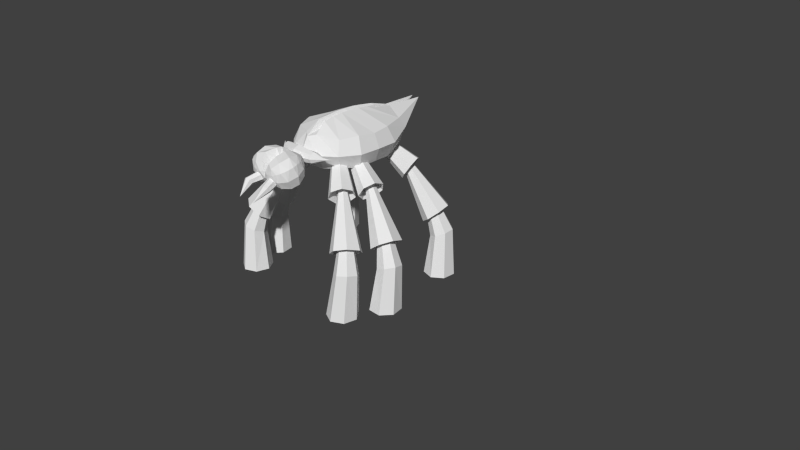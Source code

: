 # Source: rocketbug.blend  (saved by Blender 2.69.0; exported with 4.5.12 LTS)
import bpy
from mathutils import Matrix  # noqa: F401  (used for matrix-valued properties, if any)

bpy.ops.wm.read_factory_settings(use_empty=True)
scene = bpy.context.scene
scene.name = 'Scene'

# ---- collections
col_collection_1 = bpy.data.collections.new('Collection 1'); scene.collection.children.link(col_collection_1)

# ---- materials (node trees are filled in below, after node groups)
mat_material = bpy.data.materials.new('Material')
mat_material.alpha_threshold = 0.0
mat_material.use_transparent_shadow = False
mat_material.roughness = 0.5
mat_material.line_color = (0.0, 0.0, 0.0, 1.0)

# ---- material node trees

# ---- world
world_world = bpy.data.worlds.new('World'); scene.world = world_world
world_world.color = (0.05088, 0.05088, 0.05088)
world_world.use_sun_shadow = False
world_world.sun_shadow_jitter_overblur = 0.0
world_world.cycles.sampling_method = 'MANUAL'
world_world.cycles.sample_map_resolution = 256

# ---- cameras
cam_camera = bpy.data.cameras.new('Camera')
cam_camera.clip_end = 100.0
cam_camera.lens = 35.0
cam_camera.sensor_width = 32.0
cam_camera.sensor_height = 18.0
cam_camera.ortho_scale = 7.314
cam_camera.dof.focus_distance = 0.0
cam_camera.dof.aperture_fstop = 128.0

# ---- meshes
me_plane = bpy.data.meshes.new('Plane')
me_plane.from_pydata([(-0.7957, 0.4408, 7.093e-05), (-0.9588, 0.4728, 7.093e-05), (-1.086, 0.3652, 7.093e-05), (-1.08, 0.199, 7.093e-05), (-0.9473, 0.0994, 7.093e-05), (-0.7864, 0.1414, 7.093e-05), (-0.7189, 0.2933, 7.093e-05), (-0.8073, 0.4651, 0.5024), (-0.9253, 0.4867, 0.55), (-1.018, 0.4012, 0.5762), (-1.016, 0.273, 0.5613), (-0.9208, 0.1987, 0.5165), (-0.8037, 0.2342, 0.4755), (-0.7532, 0.3528, 0.4692), (-0.7026, 0.3691, 0.8848), (-0.7669, 0.3809, 0.9108), (-0.8177, 0.3342, 0.9251), (-0.8166, 0.2643, 0.917), (-0.7645, 0.2237, 0.8925), (-0.7006, 0.2431, 0.8702), (-0.673, 0.3078, 0.8667), (-0.7106, 0.4777, 0.7249), (-0.8395, 0.498, 0.8249), (-0.9486, 0.386, 0.8756), (-0.9557, 0.2259, 0.8388), (-0.8556, 0.1384, 0.7423), (-0.7235, 0.1893, 0.6586), (-0.659, 0.3403, 0.6509), (-0.4001, 0.2009, 1.397), (-0.4301, 0.2056, 1.421), (-0.4555, 0.1795, 1.432), (-0.4572, 0.1422, 1.424), (-0.4338, 0.1218, 1.401), (-0.4031, 0.1337, 1.382), (-0.3881, 0.1689, 1.38), (-0.4332, 0.3218, 1.27), (-0.5154, 0.324, 1.382), (-0.5975, 0.2232, 1.432), (-0.6178, 0.09528, 1.381), (-0.5609, 0.03663, 1.268), (-0.4697, 0.09139, 1.179), (-0.4129, 0.2183, 1.18), (-0.1848, 0.1482, 1.512), (-0.2313, 0.1472, 1.587), (-0.2807, 0.08262, 1.619), (-0.2959, 0.003143, 1.586), (-0.2654, -0.03139, 1.511), (-0.2122, 0.005018, 1.452), (-0.1763, 0.08495, 1.452), (-0.0001481, 0.1059, 1.959), (-0.0001485, 0.3965, 1.834), (-0.0001483, 0.4378, 1.761), (-0.0001483, 0.3489, 1.429), (-0.0001481, -0.3227, 1.366), (0.04863, -0.08791, 2.022), (0.3102, 0.1805, 1.877), (0.3582, 0.2434, 1.761), (0.3102, 0.1805, 1.555), (0.0468, -0.3413, 2.036), (0.4657, -0.3413, 1.865), (0.5377, -0.3413, 1.695), (0.4657, -0.3413, 1.526), (-0.0001483, -0.3413, 2.008), (0.04001, -0.5875, 2.022), (0.3532, -0.7678, 1.865), (0.4078, -0.8338, 1.695), (0.3532, -0.7678, 1.526), (-0.0001481, -0.6895, 1.926), (-0.0001481, -0.9445, 1.865), (-0.0001481, -1.038, 1.695), (-0.0001483, -0.9445, 1.526), (-0.04031, -0.5875, 2.022), (-0.3534, -0.7678, 1.865), (-0.4081, -0.8338, 1.695), (-0.3534, -0.7678, 1.526), (-0.04709, -0.3413, 2.036), (-0.466, -0.3413, 1.865), (-0.538, -0.3413, 1.695), (-0.466, -0.3413, 1.526), (-0.04893, -0.08791, 2.022), (-0.3105, 0.1805, 1.877), (-0.3585, 0.2434, 1.761), (-0.3105, 0.1805, 1.555), (0.03429, 0.2855, 1.941), (0.05255, 0.7581, 1.942), (0.04374, 0.05988, 2.004), (0.1633, 0.2855, 1.43), (0.4282, -0.1108, 1.878), (0.5138, -0.06887, 1.695), (0.04891, -0.2171, 2.036), (0.4282, -0.1108, 1.513), (0.04585, -0.4654, 2.036), (0.5391, -0.6075, 1.695), (0.4493, -0.5635, 1.504), (0.4493, -0.5635, 1.887), (0.186, -0.878, 1.502), (0.04969, -0.7237, 1.998), (0.2219, -0.9818, 1.695), (0.08482, -0.878, 1.888), (-0.04999, -0.7237, 1.998), (-0.08512, -0.878, 1.888), (-0.1863, -0.878, 1.502), (-0.2222, -0.9818, 1.695), (-0.04614, -0.4654, 2.036), (-0.4496, -0.5635, 1.887), (-0.4496, -0.5635, 1.504), (-0.5394, -0.6075, 1.695), (-0.4285, -0.1108, 1.878), (-0.5141, -0.06887, 1.695), (-0.0492, -0.2171, 2.036), (-0.4285, -0.1108, 1.513), (-0.05285, 0.7581, 1.942), (-0.1695, 0.2855, 1.43), (-0.03441, 0.2855, 1.943), (-0.04403, 0.05988, 2.004), (-0.2196, -1.495, 1.472), (-0.2611, -1.215, 1.561), (0.01491, -1.108, 1.692), (-0.09801, -1.577, 1.597), (-0.2195, -1.551, 1.648), (-0.2951, -1.481, 1.694), (-0.3099, -1.381, 1.726), (-0.261, -1.271, 1.737), (-0.158, -1.172, 1.725), (-0.004171, -1.565, 1.628), (-0.04885, -1.536, 1.725), (-0.08189, -1.464, 1.796), (-0.05749, -1.33, 1.818), (-0.05393, -1.258, 1.809), (-0.03582, -1.194, 1.771), (0.01491, -1.564, 1.547), (0.01501, -1.47, 1.607), (0.01505, -1.444, 1.658), (0.01507, -1.395, 1.697), (0.01507, -1.342, 1.748), (0.01505, -1.29, 1.775), (0.01643, -1.199, 1.75), (0.03342, -1.567, 1.63), (0.07185, -1.534, 1.726), (0.1108, -1.466, 1.796), (0.09574, -1.333, 1.818), (0.09701, -1.26, 1.808), (0.08254, -1.195, 1.77), (0.1142, -1.579, 1.596), (0.2381, -1.566, 1.643), (0.3191, -1.504, 1.687), (0.3411, -1.406, 1.718), (0.2999, -1.291, 1.73), (0.2035, -1.182, 1.722), (0.1141, -1.548, 1.498), (0.238, -1.51, 1.467), (0.3189, -1.434, 1.468), (0.341, -1.336, 1.499), (0.2998, -1.235, 1.555), (0.2035, -1.151, 1.624), (0.05302, -1.52, 1.475), (0.1279, -1.458, 1.425), (0.1817, -1.369, 1.415), (0.2037, -1.271, 1.446), (0.1897, -1.183, 1.513), (0.1424, -1.122, 1.601), (0.01483, -1.516, 1.475), (0.01477, -1.433, 1.432), (0.01473, -1.33, 1.425), (0.01473, -1.228, 1.458), (0.01477, -1.148, 1.522), (0.01483, -1.105, 1.606), (-0.03585, -1.524, 1.474), (-0.1075, -1.455, 1.426), (-0.1554, -1.361, 1.418), (-0.1702, -1.261, 1.45), (-0.149, -1.174, 1.515), (-0.09581, -1.119, 1.602), (-0.09808, -1.546, 1.499), (-0.2953, -1.411, 1.475), (-0.3101, -1.311, 1.507), (-0.158, -1.141, 1.628), (-0.1607, -1.572, 1.622), (-0.2623, -1.523, 1.673), (-0.3087, -1.433, 1.713), (-0.2917, -1.324, 1.736), (-0.2134, -1.216, 1.735), (-0.2273, -1.543, 1.554), (-0.2741, -1.227, 1.655), (-0.0475, -1.582, 1.613), (-0.1326, -1.566, 1.694), (-0.2169, -1.371, 1.806), (-0.1796, -1.249, 1.795), (-0.1986, -1.495, 1.766), (-0.1102, -1.158, 1.748), (0.1776, -1.581, 1.619), (0.2831, -1.542, 1.667), (0.3362, -1.458, 1.705), (0.327, -1.347, 1.729), (0.2561, -1.232, 1.73), (0.06473, -1.579, 1.614), (0.2239, -1.508, 1.762), (0.2513, -1.387, 1.801), (0.1581, -1.163, 1.746), (0.1521, -1.572, 1.692), (0.222, -1.262, 1.791), (0.2442, -1.559, 1.549), (0.3424, -1.49, 1.571), (0.314, -1.249, 1.648), (0.2066, -1.161, 1.675), (0.1141, -1.571, 1.545), (0.3699, -1.367, 1.61), (-0.09856, -1.569, 1.546), (-0.3385, -1.339, 1.619), (-0.32, -1.464, 1.58), (-0.1606, -1.15, 1.679), (0.2486, -1.115, 1.699), (0.2486, -1.095, 1.749), (0.2486, -1.046, 1.769), (0.2486, -0.9969, 1.749), (0.2486, -0.9554, 1.699), (0.2486, -0.9969, 1.65), (0.2486, -1.046, 1.63), (0.2486, -1.095, 1.65), (0.004483, -1.173, 1.699), (0.004483, -1.144, 1.77), (0.004483, -1.074, 1.799), (0.004483, -1.054, 1.77), (0.004483, -1.025, 1.699), (0.004483, -1.054, 1.629), (0.004483, -1.074, 1.6), (0.004483, -1.144, 1.629), (-0.236, -1.115, 1.699), (-0.236, -1.095, 1.749), (-0.236, -1.046, 1.769), (-0.236, -0.9969, 1.749), (-0.236, -0.9554, 1.699), (-0.236, -0.9969, 1.65), (-0.236, -1.046, 1.63), (-0.236, -1.095, 1.65), (-0.3346, -1.031, 1.699), (-0.3331, -1.026, 1.712), (-0.3296, -1.015, 1.717), (-0.326, -1.003, 1.712), (-0.3246, -0.9985, 1.699), (-0.326, -1.003, 1.687), (-0.3296, -1.015, 1.682), (-0.3331, -1.026, 1.687), (-0.4268, -0.9469, 1.699), (0.3499, -1.009, 1.681), (0.3455, -0.9964, 1.687), (0.3437, -0.9914, 1.699), (0.3455, -0.9964, 1.712), (0.3499, -1.009, 1.718), (0.3543, -1.021, 1.712), (0.3561, -1.026, 1.699), (0.3543, -1.021, 1.687), (0.4353, -0.9537, 1.699), (-1.058, -0.5594, -0.01209), (-1.207, -0.6329, -0.01209), (-1.243, -0.7954, -0.01209), (-1.138, -0.9244, -0.01209), (-0.9716, -0.9228, -0.01209), (-0.8692, -0.7918, -0.01209), (-0.9078, -0.6301, -0.01209), (-1.082, -0.5471, 0.4902), (-1.189, -0.6016, 0.5378), (-1.211, -0.726, 0.564), (-1.132, -0.8266, 0.5491), (-1.011, -0.8278, 0.5043), (-0.9393, -0.7285, 0.4633), (-0.9711, -0.6036, 0.4571), (-0.9407, -0.5599, 0.8727), (-0.999, -0.5896, 0.8986), (-1.011, -0.6575, 0.9129), (-0.9678, -0.7124, 0.9048), (-0.9018, -0.713, 0.8804), (-0.8627, -0.6589, 0.858), (-0.8801, -0.5907, 0.8546), (-1.013, -0.4785, 0.7128), (-1.128, -0.5405, 0.8128), (-1.147, -0.6957, 0.8635), (-1.055, -0.8273, 0.8267), (-0.9224, -0.8361, 0.7301), (-0.8483, -0.7156, 0.6465), (-0.8886, -0.5564, 0.6387), (-0.5982, -0.5101, 1.385), (-0.6249, -0.5246, 1.408), (-0.6293, -0.5607, 1.42), (-0.608, -0.5914, 1.412), (-0.5771, -0.5935, 1.389), (-0.5598, -0.5654, 1.37), (-0.5692, -0.5283, 1.368), (-0.6979, -0.4341, 1.258), (-0.7645, -0.4822, 1.37), (-0.7687, -0.6122, 1.419), (-0.7072, -0.7262, 1.369), (-0.6264, -0.7383, 1.256), (-0.5871, -0.6394, 1.167), (-0.619, -0.504, 1.167), (-0.3951, -0.4214, 1.5), (-0.4314, -0.4504, 1.574), (-0.4316, -0.5317, 1.607), (-0.3954, -0.6041, 1.573), (-0.3502, -0.6131, 1.499), (-0.33, -0.5519, 1.44), (-0.35, -0.4666, 1.44), (-0.9152, -1.034, -0.01209), (-1.024, -1.16, -0.01209), (-0.9943, -1.323, -0.01209), (-0.8477, -1.402, -0.01209), (-0.695, -1.336, -0.01209), (-0.6511, -1.176, -0.01209), (-0.7491, -1.041, -0.01209), (-0.942, -1.032, 0.4902), (-1.02, -1.124, 0.5378), (-0.9919, -1.247, 0.564), (-0.8799, -1.309, 0.5491), (-0.7678, -1.264, 0.5043), (-0.7401, -1.144, 0.4633), (-0.8177, -1.041, 0.4571), (-0.8066, -0.9895, 0.8727), (-0.8489, -1.039, 0.8986), (-0.8338, -1.107, 0.9129), (-0.7726, -1.141, 0.9048), (-0.7115, -1.116, 0.8804), (-0.6964, -1.051, 0.858), (-0.7387, -0.9945, 0.8546), (-0.9047, -0.9423, 0.7128), (-0.9866, -1.044, 0.8128), (-0.944, -1.194, 0.8635), (-0.8088, -1.28, 0.8267), (-0.683, -1.237, 0.7301), (-0.6612, -1.097, 0.6465), (-0.7598, -0.9661, 0.6387), (-0.5098, -0.8113, 1.385), (-0.5289, -0.835, 1.408), (-0.5189, -0.87, 1.42), (-0.4875, -0.8901, 1.412), (-0.4582, -0.88, 1.389), (-0.4531, -0.8475, 1.37), (-0.4761, -0.8169, 1.368), (-0.6311, -0.7797, 1.258), (-0.674, -0.8498, 1.37), (-0.6276, -0.9713, 1.419), (-0.5269, -1.053, 1.369), (-0.4477, -1.033, 1.256), (-0.4497, -0.9263, 1.167), (-0.5313, -0.8137, 1.167), (-0.3567, -0.6511, 1.5), (-0.379, -0.6919, 1.574), (-0.3477, -0.7669, 1.607), (-0.2864, -0.8197, 1.573), (-0.2413, -0.8105, 1.499), (-0.2463, -0.7463, 1.44), (-0.2977, -0.6753, 1.44), (0.7817, 0.4408, 7.093e-05), (0.9448, 0.4728, 7.093e-05), (1.072, 0.3652, 7.093e-05), (1.066, 0.199, 7.093e-05), (0.9333, 0.0994, 7.093e-05), (0.7724, 0.1414, 7.093e-05), (0.7049, 0.2933, 7.093e-05), (0.7933, 0.4651, 0.5024), (0.9113, 0.4867, 0.55), (1.004, 0.4012, 0.5762), (1.002, 0.273, 0.5613), (0.9068, 0.1987, 0.5165), (0.7897, 0.2342, 0.4755), (0.7392, 0.3528, 0.4692), (0.6886, 0.3691, 0.8848), (0.753, 0.3809, 0.9108), (0.8037, 0.3342, 0.9251), (0.8026, 0.2643, 0.917), (0.7505, 0.2237, 0.8925), (0.6866, 0.2431, 0.8702), (0.6591, 0.3078, 0.8667), (0.6966, 0.4777, 0.7249), (0.8255, 0.498, 0.8249), (0.9346, 0.386, 0.8756), (0.9417, 0.2259, 0.8388), (0.8416, 0.1384, 0.7423), (0.7095, 0.1893, 0.6586), (0.645, 0.3403, 0.6509), (0.3861, 0.2009, 1.397), (0.4161, 0.2056, 1.421), (0.4415, 0.1795, 1.432), (0.4432, 0.1422, 1.424), (0.4199, 0.1218, 1.401), (0.3891, 0.1337, 1.382), (0.3741, 0.1689, 1.38), (0.4192, 0.3218, 1.27), (0.5014, 0.324, 1.382), (0.5835, 0.2232, 1.432), (0.6038, 0.09528, 1.381), (0.5469, 0.03663, 1.268), (0.4557, 0.09139, 1.179), (0.3989, 0.2183, 1.18), (0.1709, 0.1482, 1.512), (0.2173, 0.1472, 1.587), (0.2667, 0.08262, 1.619), (0.2819, 0.003143, 1.586), (0.2514, -0.03139, 1.511), (0.1982, 0.005018, 1.452), (0.1624, 0.08495, 1.452), (1.044, -0.5594, -0.01209), (1.193, -0.6329, -0.01209), (1.229, -0.7954, -0.01209), (1.124, -0.9244, -0.01209), (0.9577, -0.9228, -0.01209), (0.8552, -0.7918, -0.01209), (0.8938, -0.6301, -0.01209), (1.068, -0.5471, 0.4902), (1.175, -0.6016, 0.5378), (1.197, -0.726, 0.564), (1.118, -0.8266, 0.5491), (0.9969, -0.8278, 0.5043), (0.9253, -0.7285, 0.4633), (0.9571, -0.6036, 0.4571), (0.9267, -0.5599, 0.8727), (0.985, -0.5896, 0.8986), (0.9971, -0.6575, 0.9129), (0.9538, -0.7124, 0.9048), (0.8878, -0.713, 0.8804), (0.8487, -0.6589, 0.858), (0.8661, -0.5907, 0.8546), (0.999, -0.4785, 0.7128), (1.114, -0.5405, 0.8128), (1.133, -0.6957, 0.8635), (1.041, -0.8273, 0.8267), (0.9084, -0.8361, 0.7301), (0.8343, -0.7156, 0.6465), (0.8746, -0.5564, 0.6387), (0.5842, -0.5101, 1.385), (0.6109, -0.5246, 1.408), (0.6153, -0.5607, 1.42), (0.594, -0.5914, 1.412), (0.5631, -0.5935, 1.389), (0.5458, -0.5654, 1.37), (0.5552, -0.5283, 1.368), (0.6839, -0.4341, 1.258), (0.7505, -0.4822, 1.37), (0.7547, -0.6122, 1.419), (0.6932, -0.7262, 1.369), (0.6124, -0.7383, 1.256), (0.5732, -0.6394, 1.167), (0.605, -0.504, 1.167), (0.3812, -0.4214, 1.5), (0.4175, -0.4504, 1.574), (0.4176, -0.5317, 1.607), (0.3814, -0.6041, 1.573), (0.3362, -0.6131, 1.499), (0.316, -0.5519, 1.44), (0.336, -0.4666, 1.44), (0.9012, -1.034, -0.01209), (1.01, -1.16, -0.01209), (0.9803, -1.323, -0.01209), (0.8337, -1.402, -0.01209), (0.681, -1.336, -0.01209), (0.6371, -1.176, -0.01209), (0.7351, -1.041, -0.01209), (0.9281, -1.032, 0.4902), (1.006, -1.124, 0.5378), (0.9779, -1.247, 0.564), (0.8659, -1.309, 0.5491), (0.7538, -1.264, 0.5043), (0.7261, -1.144, 0.4633), (0.8037, -1.041, 0.4571), (0.7926, -0.9895, 0.8727), (0.8349, -1.039, 0.8986), (0.8198, -1.107, 0.9129), (0.7586, -1.141, 0.9048), (0.6975, -1.116, 0.8804), (0.6824, -1.051, 0.858), (0.7247, -0.9945, 0.8546), (0.8907, -0.9423, 0.7128), (0.9726, -1.044, 0.8128), (0.93, -1.194, 0.8635), (0.7948, -1.28, 0.8267), (0.669, -1.237, 0.7301), (0.6472, -1.097, 0.6465), (0.7459, -0.9661, 0.6387), (0.4958, -0.8113, 1.385), (0.5149, -0.835, 1.408), (0.505, -0.87, 1.42), (0.4735, -0.8901, 1.412), (0.4442, -0.88, 1.389), (0.4391, -0.8475, 1.37), (0.4621, -0.8169, 1.368), (0.6172, -0.7797, 1.258), (0.66, -0.8498, 1.37), (0.6137, -0.9713, 1.419), (0.513, -1.053, 1.369), (0.4338, -1.033, 1.256), (0.4357, -0.9263, 1.167), (0.5173, -0.8137, 1.167), (0.3428, -0.6511, 1.5), (0.365, -0.6919, 1.574), (0.3338, -0.7669, 1.607), (0.2725, -0.8197, 1.573), (0.2273, -0.8105, 1.499), (0.2323, -0.7463, 1.44), (0.2837, -0.6753, 1.44), (-0.1499, -1.491, 1.523), (-0.1381, -1.509, 1.582), (-0.08203, -1.517, 1.61), (-0.024, -1.51, 1.586), (-0.007689, -1.492, 1.528), (-0.04536, -1.478, 1.479), (-0.1087, -1.477, 1.477), (-0.1989, -1.656, 1.483), (-0.1898, -1.686, 1.52), (-0.1463, -1.702, 1.537), (-0.1013, -1.691, 1.521), (-0.0886, -1.662, 1.483), (-0.1178, -1.637, 1.453), (-0.1669, -1.634, 1.453), (-0.1067, -1.828, 1.365), (0.1811, -1.491, 1.523), (0.1692, -1.509, 1.582), (0.1132, -1.517, 1.61), (0.05517, -1.51, 1.586), (0.03885, -1.492, 1.528), (0.07652, -1.478, 1.479), (0.1398, -1.477, 1.477), (0.2301, -1.656, 1.483), (0.2209, -1.686, 1.52), (0.1775, -1.702, 1.537), (0.1325, -1.691, 1.521), (0.1198, -1.662, 1.483), (0.1489, -1.637, 1.453), (0.198, -1.634, 1.453), (0.1379, -1.828, 1.365), (0.7817, 0.4408, 7.093e-05), (0.9448, 0.4728, 7.093e-05), (1.072, 0.3652, 7.093e-05), (1.066, 0.199, 7.093e-05), (0.9333, 0.0994, 7.093e-05), (0.7724, 0.1414, 7.093e-05), (0.7049, 0.2933, 7.093e-05), (-0.9104, 0.2849, -0.09573), (0.8964, 0.2849, -0.09573), (-1.056, -0.7535, -0.1079), (-0.8395, -1.213, -0.1079), (1.042, -0.7535, -0.1079), (0.8255, -1.213, -0.1079)], [], [(5, 6, 13, 12), (1, 2, 9, 8), (4, 5, 12, 11), (0, 1, 8, 7), (3, 4, 11, 10), (6, 0, 7, 13), (2, 3, 10, 9), (8, 9, 16, 15), (11, 12, 19, 18), (7, 8, 15, 14), (10, 11, 18, 17), (13, 7, 14, 20), (9, 10, 17, 16), (12, 13, 20, 19), (15, 16, 23, 22), (18, 19, 26, 25), (14, 15, 22, 21), (17, 18, 25, 24), (20, 14, 21, 27), (16, 17, 24, 23), (19, 20, 27, 26), (25, 26, 33, 32), (21, 22, 29, 28), (24, 25, 32, 31), (27, 21, 28, 34), (23, 24, 31, 30), (26, 27, 34, 33), (22, 23, 30, 29), (28, 29, 36, 35), (31, 32, 39, 38), (34, 28, 35, 41), (30, 31, 38, 37), (33, 34, 41, 40), (29, 30, 37, 36), (32, 33, 40, 39), (38, 39, 46, 45), (41, 35, 42, 48), (37, 38, 45, 44), (40, 41, 48, 47), (36, 37, 44, 43), (39, 40, 47, 46), (35, 36, 43, 42), (84, 83, 55, 56), (83, 85, 54, 55), (86, 84, 56, 57), (88, 87, 59, 60), (87, 89, 58, 59), (90, 88, 60, 61), (93, 92, 65, 66), (92, 94, 64, 65), (94, 91, 63, 64), (95, 97, 69, 70), (97, 98, 68, 69), (98, 96, 67, 68), (100, 99, 71, 72), (101, 102, 73, 74), (102, 100, 72, 73), (104, 103, 75, 76), (105, 106, 77, 78), (106, 104, 76, 77), (108, 107, 80, 81), (107, 109, 79, 80), (110, 108, 81, 82), (49, 62, 54, 85), (54, 62, 58, 89), (58, 62, 63, 91), (63, 62, 67, 96), (67, 62, 71, 99), (71, 62, 75, 103), (75, 62, 79, 109), (112, 111, 51, 52), (111, 113, 50, 51), (113, 114, 49, 50), (79, 62, 49, 114), (51, 50, 83, 84), (50, 49, 85, 83), (52, 51, 84, 86), (56, 55, 87, 88), (55, 54, 89, 87), (57, 56, 88, 90), (61, 60, 92, 93), (60, 59, 94, 92), (59, 58, 91, 94), (66, 65, 97, 95), (65, 64, 98, 97), (64, 63, 96, 98), (68, 67, 99, 100), (70, 69, 102, 101), (69, 68, 100, 102), (72, 71, 103, 104), (74, 73, 106, 105), (73, 72, 104, 106), (77, 76, 107, 108), (76, 75, 109, 107), (78, 77, 108, 110), (82, 81, 111, 112), (81, 80, 113, 111), (80, 79, 114, 113), (53, 86, 57), (53, 90, 61), (53, 93, 66), (53, 95, 70), (53, 101, 74), (53, 105, 78), (53, 110, 82), (53, 112, 52), (53, 52, 86), (53, 57, 90), (53, 61, 93), (53, 66, 95), (53, 70, 101), (53, 74, 105), (53, 78, 110), (53, 82, 112), (119, 177, 185), (122, 180, 187), (121, 179, 186), (120, 178, 188), (123, 181, 189), (127, 126, 133, 134), (126, 125, 132, 133), (129, 128, 135), (125, 124, 131, 132), (128, 127, 134, 135), (136, 135, 142), (132, 131, 137, 138), (135, 134, 140, 141), (134, 133, 139, 140), (133, 132, 138, 139), (192, 196, 145), (191, 199, 144), (194, 200, 147), (190, 195, 143), (193, 197, 146), (145, 191, 202), (148, 194, 204), (144, 190, 201), (147, 193, 203), (146, 192, 206), (153, 152, 158, 159), (152, 151, 157, 158), (151, 150, 156, 157), (154, 153, 159, 160), (150, 149, 155, 156), (157, 156, 162, 163), (160, 159, 165, 166), (156, 155, 161, 162), (159, 158, 164, 165), (158, 157, 163, 164), (162, 161, 167, 168), (165, 164, 170, 171), (164, 163, 169, 170), (163, 162, 168, 169), (166, 165, 171, 172), (170, 169, 174, 175), (177, 207, 118), (180, 208, 121), (173, 130, 118, 207), (179, 209, 120), (117, 176, 210, 123), (178, 182, 119), (181, 183, 122), (118, 130, 124, 184), (117, 123, 189, 129), (117, 129, 136), (124, 130, 131), (131, 130, 137), (117, 136, 142), (137, 130, 143, 195), (117, 142, 198, 148), (143, 130, 149, 205), (117, 148, 204, 154), (149, 130, 155), (117, 154, 160), (117, 160, 166), (155, 130, 161), (161, 130, 167), (117, 166, 172), (167, 130, 173), (117, 172, 176), (169, 168, 115, 174), (172, 171, 116, 176), (168, 167, 173, 115), (171, 170, 175, 116), (185, 177, 184), (177, 118, 184), (125, 185, 184, 124), (187, 180, 186), (180, 121, 186), (128, 187, 186, 127), (186, 179, 188), (179, 120, 188), (127, 186, 188, 126), (188, 178, 185), (178, 119, 185), (126, 188, 185, 125), (189, 181, 187), (181, 122, 187), (129, 189, 187, 128), (197, 196, 192), (197, 192, 146), (140, 139, 196, 197), (196, 199, 191), (196, 191, 145), (139, 138, 199, 196), (198, 200, 194), (198, 194, 148), (142, 141, 200, 198), (199, 195, 190), (199, 190, 144), (138, 137, 195, 199), (200, 197, 193), (200, 193, 147), (141, 140, 197, 200), (202, 191, 201), (191, 144, 201), (151, 202, 201, 150), (204, 194, 203), (194, 147, 203), (154, 204, 203, 153), (201, 190, 205), (190, 143, 205), (150, 201, 205, 149), (203, 193, 206), (193, 146, 206), (153, 203, 206, 152), (206, 192, 202), (192, 145, 202), (152, 206, 202, 151), (182, 207, 177), (182, 177, 119), (115, 173, 207, 182), (183, 208, 180), (183, 180, 122), (116, 175, 208, 183), (208, 209, 179), (208, 179, 121), (175, 174, 209, 208), (209, 182, 178), (209, 178, 120), (174, 115, 182, 209), (210, 183, 181), (210, 181, 123), (176, 116, 183, 210), (135, 141, 142), (136, 129, 135), (214, 215, 223, 222), (217, 218, 226, 225), (213, 214, 222, 221), (216, 217, 225, 224), (212, 213, 221, 220), (215, 216, 224, 223), (218, 211, 219, 226), (211, 212, 220, 219), (224, 225, 233, 232), (220, 221, 229, 228), (223, 224, 232, 231), (226, 219, 227, 234), (219, 220, 228, 227), (222, 223, 231, 230), (225, 226, 234, 233), (221, 222, 230, 229), (233, 234, 242, 241), (229, 230, 238, 237), (232, 233, 241, 240), (228, 229, 237, 236), (231, 232, 240, 239), (234, 227, 235, 242), (227, 228, 236, 235), (230, 231, 239, 238), (212, 211, 250, 249), (211, 218, 251, 250), (216, 215, 246, 245), (213, 212, 249, 248), (217, 216, 245, 244), (214, 213, 248, 247), (218, 217, 244, 251), (215, 214, 247, 246), (242, 235, 243), (235, 236, 243), (238, 239, 243), (241, 242, 243), (237, 238, 243), (240, 241, 243), (236, 237, 243), (239, 240, 243), (249, 250, 252), (245, 246, 252), (248, 249, 252), (250, 251, 252), (244, 245, 252), (247, 248, 252), (251, 244, 252), (246, 247, 252), (258, 259, 266, 265), (254, 255, 262, 261), (257, 258, 265, 264), (253, 254, 261, 260), (256, 257, 264, 263), (259, 253, 260, 266), (255, 256, 263, 262), (261, 262, 269, 268), (264, 265, 272, 271), (260, 261, 268, 267), (263, 264, 271, 270), (266, 260, 267, 273), (262, 263, 270, 269), (265, 266, 273, 272), (268, 269, 276, 275), (271, 272, 279, 278), (267, 268, 275, 274), (270, 271, 278, 277), (273, 267, 274, 280), (269, 270, 277, 276), (272, 273, 280, 279), (278, 279, 286, 285), (274, 275, 282, 281), (277, 278, 285, 284), (280, 274, 281, 287), (276, 277, 284, 283), (279, 280, 287, 286), (275, 276, 283, 282), (281, 282, 289, 288), (284, 285, 292, 291), (287, 281, 288, 294), (283, 284, 291, 290), (286, 287, 294, 293), (282, 283, 290, 289), (285, 286, 293, 292), (291, 292, 299, 298), (294, 288, 295, 301), (290, 291, 298, 297), (293, 294, 301, 300), (289, 290, 297, 296), (292, 293, 300, 299), (288, 289, 296, 295), (307, 308, 315, 314), (303, 304, 311, 310), (306, 307, 314, 313), (302, 303, 310, 309), (305, 306, 313, 312), (308, 302, 309, 315), (304, 305, 312, 311), (310, 311, 318, 317), (313, 314, 321, 320), (309, 310, 317, 316), (312, 313, 320, 319), (315, 309, 316, 322), (311, 312, 319, 318), (314, 315, 322, 321), (317, 318, 325, 324), (320, 321, 328, 327), (316, 317, 324, 323), (319, 320, 327, 326), (322, 316, 323, 329), (318, 319, 326, 325), (321, 322, 329, 328), (327, 328, 335, 334), (323, 324, 331, 330), (326, 327, 334, 333), (329, 323, 330, 336), (325, 326, 333, 332), (328, 329, 336, 335), (324, 325, 332, 331), (330, 331, 338, 337), (333, 334, 341, 340), (336, 330, 337, 343), (332, 333, 340, 339), (335, 336, 343, 342), (331, 332, 339, 338), (334, 335, 342, 341), (340, 341, 348, 347), (343, 337, 344, 350), (339, 340, 347, 346), (342, 343, 350, 349), (338, 339, 346, 345), (341, 342, 349, 348), (337, 338, 345, 344), (356, 363, 364, 357), (352, 359, 360, 353), (355, 362, 363, 356), (351, 358, 359, 352), (354, 361, 362, 355), (357, 364, 358, 351), (353, 360, 361, 354), (359, 366, 367, 360), (362, 369, 370, 363), (358, 365, 366, 359), (361, 368, 369, 362), (364, 371, 365, 358), (360, 367, 368, 361), (363, 370, 371, 364), (366, 373, 374, 367), (369, 376, 377, 370), (365, 372, 373, 366), (368, 375, 376, 369), (371, 378, 372, 365), (367, 374, 375, 368), (370, 377, 378, 371), (376, 383, 384, 377), (372, 379, 380, 373), (375, 382, 383, 376), (378, 385, 379, 372), (374, 381, 382, 375), (377, 384, 385, 378), (373, 380, 381, 374), (379, 386, 387, 380), (382, 389, 390, 383), (385, 392, 386, 379), (381, 388, 389, 382), (384, 391, 392, 385), (380, 387, 388, 381), (383, 390, 391, 384), (389, 396, 397, 390), (392, 399, 393, 386), (388, 395, 396, 389), (391, 398, 399, 392), (387, 394, 395, 388), (390, 397, 398, 391), (386, 393, 394, 387), (405, 412, 413, 406), (401, 408, 409, 402), (404, 411, 412, 405), (400, 407, 408, 401), (403, 410, 411, 404), (406, 413, 407, 400), (402, 409, 410, 403), (408, 415, 416, 409), (411, 418, 419, 412), (407, 414, 415, 408), (410, 417, 418, 411), (413, 420, 414, 407), (409, 416, 417, 410), (412, 419, 420, 413), (415, 422, 423, 416), (418, 425, 426, 419), (414, 421, 422, 415), (417, 424, 425, 418), (420, 427, 421, 414), (416, 423, 424, 417), (419, 426, 427, 420), (425, 432, 433, 426), (421, 428, 429, 422), (424, 431, 432, 425), (427, 434, 428, 421), (423, 430, 431, 424), (426, 433, 434, 427), (422, 429, 430, 423), (428, 435, 436, 429), (431, 438, 439, 432), (434, 441, 435, 428), (430, 437, 438, 431), (433, 440, 441, 434), (429, 436, 437, 430), (432, 439, 440, 433), (438, 445, 446, 439), (441, 448, 442, 435), (437, 444, 445, 438), (440, 447, 448, 441), (436, 443, 444, 437), (439, 446, 447, 440), (435, 442, 443, 436), (454, 461, 462, 455), (450, 457, 458, 451), (453, 460, 461, 454), (449, 456, 457, 450), (452, 459, 460, 453), (455, 462, 456, 449), (451, 458, 459, 452), (457, 464, 465, 458), (460, 467, 468, 461), (456, 463, 464, 457), (459, 466, 467, 460), (462, 469, 463, 456), (458, 465, 466, 459), (461, 468, 469, 462), (464, 471, 472, 465), (467, 474, 475, 468), (463, 470, 471, 464), (466, 473, 474, 467), (469, 476, 470, 463), (465, 472, 473, 466), (468, 475, 476, 469), (474, 481, 482, 475), (470, 477, 478, 471), (473, 480, 481, 474), (476, 483, 477, 470), (472, 479, 480, 473), (475, 482, 483, 476), (471, 478, 479, 472), (477, 484, 485, 478), (480, 487, 488, 481), (483, 490, 484, 477), (479, 486, 487, 480), (482, 489, 490, 483), (478, 485, 486, 479), (481, 488, 489, 482), (487, 494, 495, 488), (490, 497, 491, 484), (486, 493, 494, 487), (489, 496, 497, 490), (485, 492, 493, 486), (488, 495, 496, 489), (484, 491, 492, 485), (503, 510, 511, 504), (499, 506, 507, 500), (502, 509, 510, 503), (498, 505, 506, 499), (501, 508, 509, 502), (504, 511, 505, 498), (500, 507, 508, 501), (510, 512, 511), (507, 512, 508), (511, 512, 505), (508, 512, 509), (505, 512, 506), (509, 512, 510), (506, 512, 507), (518, 519, 526, 525), (514, 515, 522, 521), (517, 518, 525, 524), (513, 514, 521, 520), (516, 517, 524, 523), (519, 513, 520, 526), (515, 516, 523, 522), (525, 526, 527), (522, 523, 527), (526, 520, 527), (523, 524, 527), (520, 521, 527), (524, 525, 527), (521, 522, 527), (0, 6, 535), (6, 5, 535), (5, 4, 535), (4, 3, 535), (3, 2, 535), (2, 1, 535), (1, 0, 535), (529, 528, 536), (530, 529, 536), (531, 530, 536), (532, 531, 536), (533, 532, 536), (534, 533, 536), (528, 534, 536), (357, 351, 536), (356, 357, 536), (355, 356, 536), (354, 355, 536), (353, 354, 536), (352, 353, 536), (351, 352, 536), (253, 259, 537), (259, 258, 537), (258, 257, 537), (257, 256, 537), (256, 255, 537), (255, 254, 537), (254, 253, 537), (303, 302, 538), (304, 303, 538), (305, 304, 538), (306, 305, 538), (307, 306, 538), (308, 307, 538), (302, 308, 538), (400, 401, 539), (401, 402, 539), (402, 403, 539), (403, 404, 539), (404, 405, 539), (405, 406, 539), (406, 400, 539), (449, 450, 540), (450, 451, 540), (451, 452, 540), (452, 453, 540), (453, 454, 540), (454, 455, 540), (455, 449, 540)])
_uv = me_plane.uv_layers.new(name='UVMap')
_uv.uv.foreach_set('vector', [0.9259, 0.02274, 0.9259, 0.09637, 0.7949, 0.09637, 0.7949, 0.02274, 0.9259, 0.2331, 0.9269, 0.302, 0.7959, 0.302, 0.7949, 0.2331, 0.9259, 0.1256, 0.9259, 0.02274, 0.7949, 0.02274, 0.7949, 0.1256, 0.9259, 0.1756, 0.9259, 0.2331, 0.7949, 0.2331, 0.7949, 0.1756, 0.9259, 0.1981, 0.9259, 0.1256, 0.7949, 0.1256, 0.7949, 0.1981, 0.9259, 0.09637, 0.9259, 0.1756, 0.7949, 0.1756, 0.7949, 0.09637, 0.9269, 0.302, 0.9259, 0.1981, 0.7949, 0.1981, 0.7959, 0.302, 0.7949, 0.2331, 0.7959, 0.302, 0.6454, 0.314, 0.6454, 0.2331, 0.7949, 0.1256, 0.7949, 0.02274, 0.6454, 0.02274, 0.6454, 0.1256, 0.7949, 0.1756, 0.7949, 0.2331, 0.6454, 0.2331, 0.6454, 0.1756, 0.7949, 0.1981, 0.7949, 0.1256, 0.6454, 0.1256, 0.6454, 0.1981, 0.7949, 0.09637, 0.7949, 0.1756, 0.6454, 0.1756, 0.6454, 0.09637, 0.7959, 0.302, 0.7949, 0.1981, 0.6454, 0.1981, 0.6454, 0.314, 0.7949, 0.02274, 0.7949, 0.09637, 0.6454, 0.09637, 0.6454, 0.02274, 0.6454, 0.2331, 0.6454, 0.314, 0.5854, 0.314, 0.5854, 0.2331, 0.6454, 0.1256, 0.6454, 0.02274, 0.5854, 0.02274, 0.5854, 0.1256, 0.6454, 0.1756, 0.6454, 0.2331, 0.5854, 0.2331, 0.5854, 0.1756, 0.6454, 0.1981, 0.6454, 0.1256, 0.5854, 0.1256, 0.5854, 0.1981, 0.6454, 0.09637, 0.6454, 0.1756, 0.5854, 0.1756, 0.5854, 0.09637, 0.6454, 0.314, 0.6454, 0.1981, 0.5854, 0.1981, 0.5854, 0.314, 0.6454, 0.02274, 0.6454, 0.09637, 0.5854, 0.09637, 0.5854, 0.02274, 0.5854, 0.1256, 0.5854, 0.02274, 0.3496, 0.02274, 0.3496, 0.1256, 0.5854, 0.1756, 0.5854, 0.2331, 0.3496, 0.2331, 0.3496, 0.1756, 0.5854, 0.1981, 0.5854, 0.1256, 0.3496, 0.1256, 0.3496, 0.1981, 0.5854, 0.09637, 0.5854, 0.1756, 0.3496, 0.1756, 0.3496, 0.09637, 0.5854, 0.314, 0.5854, 0.1981, 0.3496, 0.1981, 0.3496, 0.314, 0.5854, 0.02274, 0.5854, 0.09637, 0.3496, 0.09637, 0.3496, 0.02274, 0.5854, 0.2331, 0.5854, 0.314, 0.3496, 0.314, 0.3496, 0.2331, 0.3496, 0.1756, 0.3496, 0.2331, 0.2201, 0.2331, 0.2201, 0.1756, 0.3496, 0.1981, 0.3496, 0.1256, 0.2201, 0.1256, 0.2201, 0.1981, 0.3496, 0.09637, 0.3496, 0.1756, 0.2201, 0.1756, 0.2201, 0.09637, 0.3496, 0.314, 0.3496, 0.1981, 0.2201, 0.1981, 0.2201, 0.314, 0.3496, 0.02274, 0.3496, 0.09637, 0.2201, 0.09637, 0.2201, 0.02274, 0.3496, 0.2331, 0.3496, 0.314, 0.2201, 0.314, 0.2201, 0.2331, 0.3496, 0.1256, 0.3496, 0.02274, 0.2201, 0.02274, 0.2201, 0.1256, 0.2201, 0.1981, 0.2201, 0.1256, 0.0151, 0.1256, 0.0151, 0.1981, 0.2201, 0.09637, 0.2201, 0.1756, 0.0151, 0.1756, 0.0151, 0.09637, 0.2201, 0.314, 0.2201, 0.1981, 0.0151, 0.1981, 0.0151, 0.314, 0.2201, 0.02274, 0.2201, 0.09637, 0.0151, 0.09637, 0.0151, 0.02274, 0.2201, 0.2331, 0.2201, 0.314, 0.0151, 0.314, 0.0151, 0.2331, 0.2201, 0.1256, 0.2201, 0.02274, 0.0151, 0.02274, 0.0151, 0.1256, 0.2201, 0.1756, 0.2201, 0.2331, 0.0151, 0.2331, 0.0151, 0.1756, 0.8981, 0.5725, 0.7979, 0.6023, 0.7544, 0.5248, 0.8119, 0.4811, 0.7979, 0.6023, 0.6821, 0.6167, 0.6123, 0.6173, 0.7544, 0.5248, 0.9347, 0.478, 0.8981, 0.5725, 0.8119, 0.4811, 0.8394, 0.4359, 0.651, 0.3887, 0.6115, 0.4737, 0.4911, 0.4578, 0.4874, 0.3778, 0.6115, 0.4737, 0.5504, 0.616, 0.4899, 0.6167, 0.4911, 0.4578, 0.6406, 0.3469, 0.651, 0.3887, 0.4874, 0.3778, 0.4863, 0.3513, 0.3275, 0.3604, 0.3283, 0.4032, 0.2071, 0.4617, 0.1887, 0.4319, 0.3283, 0.4032, 0.3808, 0.4744, 0.2834, 0.5075, 0.2071, 0.4617, 0.3808, 0.4744, 0.4307, 0.612, 0.375, 0.6097, 0.2834, 0.5075, 0.07699, 0.5113, 0.1349, 0.5427, 0.1126, 0.6288, 0.04218, 0.6258, 0.1349, 0.5427, 0.2413, 0.6019, 0.2092, 0.6313, 0.1126, 0.6288, 0.2413, 0.6019, 0.3233, 0.6152, 0.3257, 0.6356, 0.2092, 0.6313, 0.2399, 0.6031, 0.3224, 0.615, 0.3739, 0.6085, 0.278, 0.508, 0.07681, 0.532, 0.131, 0.5459, 0.2061, 0.4861, 0.1864, 0.4568, 0.131, 0.5459, 0.2399, 0.6031, 0.278, 0.508, 0.2061, 0.4861, 0.374, 0.4731, 0.4297, 0.6097, 0.4891, 0.6134, 0.4836, 0.4544, 0.3158, 0.3602, 0.3185, 0.4029, 0.4765, 0.3745, 0.4743, 0.348, 0.3185, 0.4029, 0.374, 0.4731, 0.4836, 0.4544, 0.4765, 0.3745, 0.6498, 0.3886, 0.6048, 0.4682, 0.7499, 0.5168, 0.8116, 0.482, 0.6048, 0.4682, 0.5495, 0.6117, 0.6114, 0.6119, 0.7499, 0.5168, 0.6407, 0.3453, 0.6498, 0.3886, 0.8116, 0.482, 0.8384, 0.4346, 0.7078, 0.639, 0.4882, 0.6371, 0.6123, 0.6173, 0.6821, 0.6167, 0.6123, 0.6173, 0.4882, 0.6371, 0.4899, 0.6167, 0.5504, 0.616, 0.4899, 0.6167, 0.4882, 0.6371, 0.375, 0.6097, 0.4307, 0.612, 0.375, 0.6097, 0.4882, 0.6371, 0.3257, 0.6356, 0.3233, 0.6152, 0.3257, 0.6356, 0.4882, 0.6371, 0.3739, 0.6085, 0.3224, 0.615, 0.3739, 0.6085, 0.4882, 0.6371, 0.4891, 0.6134, 0.4297, 0.6097, 0.4891, 0.6134, 0.4882, 0.6371, 0.6114, 0.6119, 0.5495, 0.6117, 0.9356, 0.4779, 0.8978, 0.5734, 0.8974, 0.6304, 0.9506, 0.6304, 0.8978, 0.5734, 0.7846, 0.6122, 0.852, 0.6307, 0.8974, 0.6304, 0.7846, 0.6122, 0.6812, 0.6101, 0.7078, 0.639, 0.852, 0.6307, 0.6114, 0.6119, 0.4882, 0.6371, 0.7078, 0.639, 0.6812, 0.6101, 0.8974, 0.6304, 0.852, 0.6307, 0.7979, 0.6023, 0.8981, 0.5725, 0.852, 0.6307, 0.7078, 0.639, 0.6821, 0.6167, 0.7979, 0.6023, 0.9506, 0.6304, 0.8974, 0.6304, 0.8981, 0.5725, 0.9347, 0.478, 0.8119, 0.4811, 0.7544, 0.5248, 0.6115, 0.4737, 0.651, 0.3887, 0.7544, 0.5248, 0.6123, 0.6173, 0.5504, 0.616, 0.6115, 0.4737, 0.8394, 0.4359, 0.8119, 0.4811, 0.651, 0.3887, 0.6406, 0.3469, 0.4863, 0.3513, 0.4874, 0.3778, 0.3283, 0.4032, 0.3275, 0.3604, 0.4874, 0.3778, 0.4911, 0.4578, 0.3808, 0.4744, 0.3283, 0.4032, 0.4911, 0.4578, 0.4899, 0.6167, 0.4307, 0.612, 0.3808, 0.4744, 0.1887, 0.4319, 0.2071, 0.4617, 0.1349, 0.5427, 0.07699, 0.5113, 0.2071, 0.4617, 0.2834, 0.5075, 0.2413, 0.6019, 0.1349, 0.5427, 0.2834, 0.5075, 0.375, 0.6097, 0.3233, 0.6152, 0.2413, 0.6019, 0.2092, 0.6313, 0.3257, 0.6356, 0.3224, 0.615, 0.2399, 0.6031, 0.04218, 0.6258, 0.1126, 0.6288, 0.131, 0.5459, 0.07681, 0.532, 0.1126, 0.6288, 0.2092, 0.6313, 0.2399, 0.6031, 0.131, 0.5459, 0.278, 0.508, 0.3739, 0.6085, 0.4297, 0.6097, 0.374, 0.4731, 0.1864, 0.4568, 0.2061, 0.4861, 0.3185, 0.4029, 0.3158, 0.3602, 0.2061, 0.4861, 0.278, 0.508, 0.374, 0.4731, 0.3185, 0.4029, 0.4765, 0.3745, 0.4836, 0.4544, 0.6048, 0.4682, 0.6498, 0.3886, 0.4836, 0.4544, 0.4891, 0.6134, 0.5495, 0.6117, 0.6048, 0.4682, 0.4743, 0.348, 0.4765, 0.3745, 0.6498, 0.3886, 0.6407, 0.3453, 0.8384, 0.4346, 0.8116, 0.482, 0.8978, 0.5734, 0.9356, 0.4779, 0.8116, 0.482, 0.7499, 0.5168, 0.7846, 0.6122, 0.8978, 0.5734, 0.7499, 0.5168, 0.6114, 0.6119, 0.6812, 0.6101, 0.7846, 0.6122, 0.5052, 0.6409, 0.8547, 0.5265, 0.7904, 0.445, 0.5052, 0.6409, 0.6211, 0.3836, 0.49, 0.3627, 0.5052, 0.6409, 0.3637, 0.3781, 0.2474, 0.4341, 0.5052, 0.6409, 0.1888, 0.533, 0.1518, 0.6306, 0.5052, 0.6409, 0.195, 0.5256, 0.2592, 0.4303, 0.5052, 0.6409, 0.3786, 0.3812, 0.5056, 0.3732, 0.5052, 0.6409, 0.6353, 0.4017, 0.8007, 0.4728, 0.5052, 0.6409, 0.8603, 0.5545, 0.896, 0.6186, 0.5052, 0.6409, 0.896, 0.6186, 0.8547, 0.5265, 0.5052, 0.6409, 0.7904, 0.445, 0.6211, 0.3836, 0.5052, 0.6409, 0.49, 0.3627, 0.3637, 0.3781, 0.5052, 0.6409, 0.2474, 0.4341, 0.1888, 0.533, 0.5052, 0.6409, 0.1518, 0.6306, 0.195, 0.5256, 0.5052, 0.6409, 0.2592, 0.4303, 0.3786, 0.3812, 0.5052, 0.6409, 0.5056, 0.3732, 0.6353, 0.4017, 0.5052, 0.6409, 0.8007, 0.4728, 0.8603, 0.5545, 0.4764, 0.864, 0.5534, 0.8051, 0.4854, 0.7979, 0.2056, 0.9103, 0.265, 0.9101, 0.179, 0.8503, 0.3097, 0.9312, 0.3678, 0.9375, 0.3006, 0.8718, 0.4132, 0.9246, 0.4517, 0.8977, 0.4203, 0.8513, 0.106, 0.84, 0.1491, 0.8775, 0.08743, 0.8059, 0.2494, 0.7542, 0.3821, 0.7653, 0.3042, 0.6659, 0.2381, 0.667, 0.3821, 0.7653, 0.4499, 0.7366, 0.3775, 0.6638, 0.3042, 0.6659, 0.1179, 0.7489, 0.1784, 0.7554, 0.1632, 0.6649, 0.4499, 0.7366, 0.4832, 0.71, 0.3876, 0.698, 0.3775, 0.6638, 0.1784, 0.7554, 0.2494, 0.7542, 0.2381, 0.667, 0.1632, 0.6649, 0.0817, 0.6727, 0.1632, 0.6649, 0.1179, 0.7489, 0.3775, 0.6638, 0.3876, 0.698, 0.4832, 0.71, 0.4499, 0.7366, 0.1632, 0.6649, 0.2381, 0.667, 0.2494, 0.7542, 0.1784, 0.7554, 0.2381, 0.667, 0.3042, 0.6659, 0.3821, 0.7653, 0.2494, 0.7542, 0.3042, 0.6659, 0.3775, 0.6638, 0.4499, 0.7366, 0.3821, 0.7653, 0.3678, 0.9375, 0.4203, 0.8513, 0.4132, 0.9246, 0.4517, 0.8977, 0.4854, 0.7979, 0.4764, 0.864, 0.1491, 0.8775, 0.179, 0.8503, 0.2056, 0.9103, 0.5534, 0.8051, 0.5323, 0.7427, 0.5698, 0.7338, 0.265, 0.9101, 0.3006, 0.8718, 0.3097, 0.9312, 0.4132, 0.9246, 0.4517, 0.8977, 0.4065, 0.9708, 0.106, 0.84, 0.1491, 0.8775, 0.08457, 0.8423, 0.4764, 0.864, 0.5534, 0.8051, 0.542, 0.9282, 0.2056, 0.9103, 0.265, 0.9101, 0.1639, 0.9226, 0.3097, 0.9312, 0.3678, 0.9375, 0.2857, 0.9914, 0.1412, 0.9497, 0.2486, 0.945, 0.1894, 0.8427, 0.1036, 0.8314, 0.2486, 0.945, 0.3453, 0.9285, 0.2861, 0.8262, 0.1894, 0.8427, 0.3453, 0.9285, 0.4219, 0.8671, 0.3744, 0.785, 0.2861, 0.8262, 0.06575, 0.8762, 0.1412, 0.9497, 0.1036, 0.8314, 0.04569, 0.7944, 0.4219, 0.8671, 0.4634, 0.773, 0.4363, 0.7266, 0.3744, 0.785, 0.2861, 0.8262, 0.3744, 0.785, 0.3511, 0.6978, 0.2505, 0.6978, 0.04569, 0.7944, 0.1036, 0.8314, 0.07245, 0.6978, 0.03275, 0.6979, 0.3744, 0.785, 0.4363, 0.7266, 0.4329, 0.6979, 0.3511, 0.6978, 0.1036, 0.8314, 0.1894, 0.8427, 0.1511, 0.6978, 0.07245, 0.6978, 0.1894, 0.8427, 0.2861, 0.8262, 0.2505, 0.6978, 0.1511, 0.6978, 0.3511, 0.6978, 0.4329, 0.6979, 0.4363, 0.7266, 0.3744, 0.785, 0.07245, 0.6978, 0.1511, 0.6978, 0.1894, 0.8427, 0.1036, 0.8314, 0.1511, 0.6978, 0.2505, 0.6978, 0.2861, 0.8262, 0.1894, 0.8427, 0.2505, 0.6978, 0.3511, 0.6978, 0.3744, 0.785, 0.2861, 0.8262, 0.03275, 0.6979, 0.07245, 0.6978, 0.1036, 0.8314, 0.04569, 0.7944, 0.1894, 0.8427, 0.2861, 0.8262, 0.3453, 0.9285, 0.2486, 0.945, 0.5534, 0.8051, 0.4858, 0.7721, 0.5698, 0.7338, 0.265, 0.9101, 0.2857, 0.9914, 0.3097, 0.9312, 0.4634, 0.773, 0.5235, 0.6649, 0.5698, 0.7338, 0.4858, 0.7721, 0.3678, 0.9375, 0.4065, 0.9708, 0.4132, 0.9246, 0.02231, 0.712, 0.03497, 0.8715, 0.08457, 0.8423, 0.106, 0.84, 0.4517, 0.8977, 0.542, 0.9282, 0.4764, 0.864, 0.1491, 0.8775, 0.1639, 0.9226, 0.2056, 0.9103, 0.5698, 0.7338, 0.5235, 0.6649, 0.4832, 0.71, 0.5323, 0.7427, 0.02231, 0.712, 0.106, 0.84, 0.08743, 0.8059, 0.1179, 0.7489, 0.02231, 0.712, 0.1179, 0.7489, 0.0817, 0.6727, 0.4832, 0.71, 0.5235, 0.6649, 0.3876, 0.698, 0.3876, 0.698, 0.5235, 0.6649, 0.4832, 0.71, 0.02231, 0.712, 0.0817, 0.6727, 0.1179, 0.7489, 0.4832, 0.71, 0.5235, 0.6649, 0.5698, 0.7338, 0.5323, 0.7427, 0.02231, 0.712, 0.1179, 0.7489, 0.08743, 0.8059, 0.106, 0.84, 0.5698, 0.7338, 0.5235, 0.6649, 0.4634, 0.773, 0.4858, 0.7721, 0.02231, 0.712, 0.106, 0.84, 0.08457, 0.8423, 0.03497, 0.8715, 0.4634, 0.773, 0.5235, 0.6649, 0.4363, 0.7266, 0.02231, 0.712, 0.03497, 0.8715, 0.04569, 0.7944, 0.02231, 0.712, 0.04569, 0.7944, 0.09001, 0.7435, 0.4363, 0.7266, 0.5235, 0.6649, 0.4329, 0.6979, 0.4329, 0.6979, 0.5235, 0.6649, 0.4363, 0.7266, 0.02231, 0.712, 0.09001, 0.7435, 0.04569, 0.7944, 0.4363, 0.7266, 0.5235, 0.6649, 0.4634, 0.773, 0.02231, 0.712, 0.04569, 0.7944, 0.03497, 0.8715, 0.2861, 0.8262, 0.3744, 0.785, 0.4219, 0.8671, 0.3453, 0.9285, 0.04569, 0.7944, 0.1036, 0.8314, 0.1412, 0.9497, 0.06575, 0.8762, 0.3744, 0.785, 0.4363, 0.7266, 0.4634, 0.773, 0.4219, 0.8671, 0.1036, 0.8314, 0.1894, 0.8427, 0.2486, 0.945, 0.1412, 0.9497, 0.4854, 0.7979, 0.5534, 0.8051, 0.5323, 0.7427, 0.5534, 0.8051, 0.5698, 0.7338, 0.5323, 0.7427, 0.4499, 0.7366, 0.4854, 0.7979, 0.5323, 0.7427, 0.4832, 0.71, 0.179, 0.8503, 0.265, 0.9101, 0.3006, 0.8718, 0.265, 0.9101, 0.3097, 0.9312, 0.3006, 0.8718, 0.1784, 0.7554, 0.179, 0.8503, 0.3006, 0.8718, 0.2494, 0.7542, 0.3006, 0.8718, 0.3678, 0.9375, 0.4203, 0.8513, 0.3678, 0.9375, 0.4132, 0.9246, 0.4203, 0.8513, 0.2494, 0.7542, 0.3006, 0.8718, 0.4203, 0.8513, 0.3821, 0.7653, 0.4203, 0.8513, 0.4517, 0.8977, 0.4854, 0.7979, 0.4517, 0.8977, 0.4764, 0.864, 0.4854, 0.7979, 0.3821, 0.7653, 0.4203, 0.8513, 0.4854, 0.7979, 0.4499, 0.7366, 0.08743, 0.8059, 0.1491, 0.8775, 0.179, 0.8503, 0.1491, 0.8775, 0.2056, 0.9103, 0.179, 0.8503, 0.1179, 0.7489, 0.08743, 0.8059, 0.179, 0.8503, 0.1784, 0.7554, 0.3006, 0.8718, 0.4203, 0.8513, 0.3678, 0.9375, 0.3006, 0.8718, 0.3678, 0.9375, 0.3097, 0.9312, 0.2494, 0.7542, 0.3821, 0.7653, 0.4203, 0.8513, 0.3006, 0.8718, 0.4203, 0.8513, 0.4854, 0.7979, 0.4517, 0.8977, 0.4203, 0.8513, 0.4517, 0.8977, 0.4132, 0.9246, 0.3821, 0.7653, 0.4499, 0.7366, 0.4854, 0.7979, 0.4203, 0.8513, 0.08743, 0.8059, 0.179, 0.8503, 0.1491, 0.8775, 0.08743, 0.8059, 0.1491, 0.8775, 0.106, 0.84, 0.1179, 0.7489, 0.1784, 0.7554, 0.179, 0.8503, 0.08743, 0.8059, 0.4854, 0.7979, 0.5323, 0.7427, 0.5534, 0.8051, 0.4854, 0.7979, 0.5534, 0.8051, 0.4764, 0.864, 0.4499, 0.7366, 0.4832, 0.71, 0.5323, 0.7427, 0.4854, 0.7979, 0.179, 0.8503, 0.3006, 0.8718, 0.265, 0.9101, 0.179, 0.8503, 0.265, 0.9101, 0.2056, 0.9103, 0.1784, 0.7554, 0.2494, 0.7542, 0.3006, 0.8718, 0.179, 0.8503, 0.4065, 0.9708, 0.4517, 0.8977, 0.542, 0.9282, 0.4517, 0.8977, 0.4764, 0.864, 0.542, 0.9282, 0.3453, 0.9285, 0.4065, 0.9708, 0.542, 0.9282, 0.4219, 0.8671, 0.08457, 0.8423, 0.1491, 0.8775, 0.1639, 0.9226, 0.1491, 0.8775, 0.2056, 0.9103, 0.1639, 0.9226, 0.06575, 0.8762, 0.08457, 0.8423, 0.1639, 0.9226, 0.1412, 0.9497, 0.542, 0.9282, 0.5534, 0.8051, 0.4858, 0.7721, 0.5534, 0.8051, 0.5698, 0.7338, 0.4858, 0.7721, 0.4219, 0.8671, 0.542, 0.9282, 0.4858, 0.7721, 0.4634, 0.773, 0.1639, 0.9226, 0.265, 0.9101, 0.2857, 0.9914, 0.265, 0.9101, 0.3097, 0.9312, 0.2857, 0.9914, 0.1412, 0.9497, 0.1639, 0.9226, 0.2857, 0.9914, 0.2486, 0.945, 0.2857, 0.9914, 0.3678, 0.9375, 0.4065, 0.9708, 0.3678, 0.9375, 0.4132, 0.9246, 0.4065, 0.9708, 0.2486, 0.945, 0.2857, 0.9914, 0.4065, 0.9708, 0.3453, 0.9285, 0.542, 0.9282, 0.4858, 0.7721, 0.5534, 0.8051, 0.542, 0.9282, 0.5534, 0.8051, 0.4764, 0.864, 0.4219, 0.8671, 0.4634, 0.773, 0.4858, 0.7721, 0.542, 0.9282, 0.1639, 0.9226, 0.2857, 0.9914, 0.265, 0.9101, 0.1639, 0.9226, 0.265, 0.9101, 0.2056, 0.9103, 0.1412, 0.9497, 0.2486, 0.945, 0.2857, 0.9914, 0.1639, 0.9226, 0.2857, 0.9914, 0.4065, 0.9708, 0.3678, 0.9375, 0.2857, 0.9914, 0.3678, 0.9375, 0.3097, 0.9312, 0.2486, 0.945, 0.3453, 0.9285, 0.4065, 0.9708, 0.2857, 0.9914, 0.4065, 0.9708, 0.542, 0.9282, 0.4517, 0.8977, 0.4065, 0.9708, 0.4517, 0.8977, 0.4132, 0.9246, 0.3453, 0.9285, 0.4219, 0.8671, 0.542, 0.9282, 0.4065, 0.9708, 0.08457, 0.8423, 0.1639, 0.9226, 0.1491, 0.8775, 0.08457, 0.8423, 0.1491, 0.8775, 0.106, 0.84, 0.06575, 0.8762, 0.1412, 0.9497, 0.1639, 0.9226, 0.08457, 0.8423, 0.1632, 0.6649, 0.1784, 0.7554, 0.1179, 0.7489, 0.0817, 0.6727, 0.1179, 0.7489, 0.1632, 0.6649, 0.1215, 0.4706, 0.1348, 0.4706, 0.1365, 0.6298, 0.1175, 0.6298, 0.08953, 0.4706, 0.05753, 0.4706, 0.02566, 0.6298, 0.07157, 0.6298, 0.08953, 0.4706, 0.1215, 0.4706, 0.1175, 0.6298, 0.07157, 0.6298, 0.1215, 0.4706, 0.08953, 0.4706, 0.07157, 0.6298, 0.1175, 0.6298, 0.05753, 0.4706, 0.08953, 0.4706, 0.07157, 0.6298, 0.02566, 0.6298, 0.1348, 0.4706, 0.1215, 0.4706, 0.1175, 0.6298, 0.1365, 0.6298, 0.05753, 0.4706, 0.04427, 0.4706, 0.006648, 0.6298, 0.02566, 0.6298, 0.04427, 0.4706, 0.05753, 0.4706, 0.02566, 0.6298, 0.006648, 0.6298, 0.1175, 0.6298, 0.07157, 0.6298, 0.09005, 0.4704, 0.1221, 0.4704, 0.02566, 0.6298, 0.07157, 0.6298, 0.09005, 0.4704, 0.05805, 0.4704, 0.1365, 0.6298, 0.1175, 0.6298, 0.1221, 0.4704, 0.1353, 0.4704, 0.02566, 0.6298, 0.006648, 0.6298, 0.0448, 0.4704, 0.05805, 0.4704, 0.006648, 0.6298, 0.02566, 0.6298, 0.05805, 0.4704, 0.0448, 0.4704, 0.1175, 0.6298, 0.1365, 0.6298, 0.1353, 0.4704, 0.1221, 0.4704, 0.07157, 0.6298, 0.02566, 0.6298, 0.05805, 0.4704, 0.09005, 0.4704, 0.07157, 0.6298, 0.1175, 0.6298, 0.1221, 0.4704, 0.09005, 0.4704, 0.09005, 0.4704, 0.05805, 0.4704, 0.08959, 0.4065, 0.09809, 0.4068, 0.09005, 0.4704, 0.1221, 0.4704, 0.1066, 0.4072, 0.09809, 0.4068, 0.1221, 0.4704, 0.09005, 0.4704, 0.09809, 0.4068, 0.1066, 0.4072, 0.05805, 0.4704, 0.09005, 0.4704, 0.09809, 0.4068, 0.08959, 0.4065, 0.1353, 0.4704, 0.1221, 0.4704, 0.1066, 0.4072, 0.1101, 0.4073, 0.05805, 0.4704, 0.0448, 0.4704, 0.08606, 0.4063, 0.08959, 0.4065, 0.0448, 0.4704, 0.05805, 0.4704, 0.08959, 0.4065, 0.08606, 0.4063, 0.1221, 0.4704, 0.1353, 0.4704, 0.1101, 0.4073, 0.1066, 0.4072, 0.05753, 0.4706, 0.04427, 0.4706, 0.08647, 0.4064, 0.08994, 0.4066, 0.04427, 0.4706, 0.05753, 0.4706, 0.08994, 0.4066, 0.08647, 0.4064, 0.1215, 0.4706, 0.1348, 0.4706, 0.1102, 0.4076, 0.1067, 0.4074, 0.08953, 0.4706, 0.05753, 0.4706, 0.08994, 0.4066, 0.09833, 0.407, 0.08953, 0.4706, 0.1215, 0.4706, 0.1067, 0.4074, 0.09833, 0.407, 0.1215, 0.4706, 0.08953, 0.4706, 0.09833, 0.407, 0.1067, 0.4074, 0.05753, 0.4706, 0.08953, 0.4706, 0.09833, 0.407, 0.08994, 0.4066, 0.1348, 0.4706, 0.1215, 0.4706, 0.1067, 0.4074, 0.1102, 0.4076, 0.08959, 0.4065, 0.08606, 0.4063, 0.1179, 0.3438, 0.08606, 0.4063, 0.08959, 0.4065, 0.1179, 0.3438, 0.1066, 0.4072, 0.1101, 0.4073, 0.1179, 0.3438, 0.09809, 0.4068, 0.08959, 0.4065, 0.1179, 0.3438, 0.09809, 0.4068, 0.1066, 0.4072, 0.1179, 0.3438, 0.1066, 0.4072, 0.09809, 0.4068, 0.1179, 0.3438, 0.08959, 0.4065, 0.09809, 0.4068, 0.1179, 0.3438, 0.1101, 0.4073, 0.1066, 0.4072, 0.1179, 0.3438, 0.08994, 0.4066, 0.08647, 0.4064, 0.1179, 0.3446, 0.1067, 0.4074, 0.1102, 0.4076, 0.1179, 0.3446, 0.09833, 0.407, 0.08994, 0.4066, 0.1179, 0.3446, 0.08647, 0.4064, 0.08994, 0.4066, 0.1179, 0.3446, 0.09833, 0.407, 0.1067, 0.4074, 0.1179, 0.3446, 0.1067, 0.4074, 0.09833, 0.407, 0.1179, 0.3446, 0.08994, 0.4066, 0.09833, 0.407, 0.1179, 0.3446, 0.1102, 0.4076, 0.1067, 0.4074, 0.1179, 0.3446, 0.9259, 0.02274, 0.9259, 0.09637, 0.7949, 0.09637, 0.7949, 0.02274, 0.9259, 0.2331, 0.9269, 0.302, 0.7959, 0.302, 0.7949, 0.2331, 0.9259, 0.1256, 0.9259, 0.02274, 0.7949, 0.02274, 0.7949, 0.1256, 0.9259, 0.1756, 0.9259, 0.2331, 0.7949, 0.2331, 0.7949, 0.1756, 0.9259, 0.1981, 0.9259, 0.1256, 0.7949, 0.1256, 0.7949, 0.1981, 0.9259, 0.09637, 0.9259, 0.1756, 0.7949, 0.1756, 0.7949, 0.09637, 0.9269, 0.302, 0.9259, 0.1981, 0.7949, 0.1981, 0.7959, 0.302, 0.7949, 0.2331, 0.7959, 0.302, 0.6454, 0.314, 0.6454, 0.2331, 0.7949, 0.1256, 0.7949, 0.02274, 0.6454, 0.02274, 0.6454, 0.1256, 0.7949, 0.1756, 0.7949, 0.2331, 0.6454, 0.2331, 0.6454, 0.1756, 0.7949, 0.1981, 0.7949, 0.1256, 0.6454, 0.1256, 0.6454, 0.1981, 0.7949, 0.09637, 0.7949, 0.1756, 0.6454, 0.1756, 0.6454, 0.09637, 0.7959, 0.302, 0.7949, 0.1981, 0.6454, 0.1981, 0.6454, 0.314, 0.7949, 0.02274, 0.7949, 0.09637, 0.6454, 0.09637, 0.6454, 0.02274, 0.6454, 0.2331, 0.6454, 0.314, 0.5854, 0.314, 0.5854, 0.2331, 0.6454, 0.1256, 0.6454, 0.02274, 0.5854, 0.02274, 0.5854, 0.1256, 0.6454, 0.1756, 0.6454, 0.2331, 0.5854, 0.2331, 0.5854, 0.1756, 0.6454, 0.1981, 0.6454, 0.1256, 0.5854, 0.1256, 0.5854, 0.1981, 0.6454, 0.09637, 0.6454, 0.1756, 0.5854, 0.1756, 0.5854, 0.09637, 0.6454, 0.314, 0.6454, 0.1981, 0.5854, 0.1981, 0.5854, 0.314, 0.6454, 0.02274, 0.6454, 0.09637, 0.5854, 0.09637, 0.5854, 0.02274, 0.5854, 0.1256, 0.5854, 0.02274, 0.3496, 0.02274, 0.3496, 0.1256, 0.5854, 0.1756, 0.5854, 0.2331, 0.3496, 0.2331, 0.3496, 0.1756, 0.5854, 0.1981, 0.5854, 0.1256, 0.3496, 0.1256, 0.3496, 0.1981, 0.5854, 0.09637, 0.5854, 0.1756, 0.3496, 0.1756, 0.3496, 0.09637, 0.5854, 0.314, 0.5854, 0.1981, 0.3496, 0.1981, 0.3496, 0.314, 0.5854, 0.02274, 0.5854, 0.09637, 0.3496, 0.09637, 0.3496, 0.02274, 0.5854, 0.2331, 0.5854, 0.314, 0.3496, 0.314, 0.3496, 0.2331, 0.3496, 0.1756, 0.3496, 0.2331, 0.2201, 0.2331, 0.2201, 0.1756, 0.3496, 0.1981, 0.3496, 0.1256, 0.2201, 0.1256, 0.2201, 0.1981, 0.3496, 0.09637, 0.3496, 0.1756, 0.2201, 0.1756, 0.2201, 0.09637, 0.3496, 0.314, 0.3496, 0.1981, 0.2201, 0.1981, 0.2201, 0.314, 0.3496, 0.02274, 0.3496, 0.09637, 0.2201, 0.09637, 0.2201, 0.02274, 0.3496, 0.2331, 0.3496, 0.314, 0.2201, 0.314, 0.2201, 0.2331, 0.3496, 0.1256, 0.3496, 0.02274, 0.2201, 0.02274, 0.2201, 0.1256, 0.2201, 0.1981, 0.2201, 0.1256, 0.0151, 0.1256, 0.0151, 0.1981, 0.2201, 0.09637, 0.2201, 0.1756, 0.0151, 0.1756, 0.0151, 0.09637, 0.2201, 0.314, 0.2201, 0.1981, 0.0151, 0.1981, 0.0151, 0.314, 0.2201, 0.02274, 0.2201, 0.09637, 0.0151, 0.09637, 0.0151, 0.02274, 0.2201, 0.2331, 0.2201, 0.314, 0.0151, 0.314, 0.0151, 0.2331, 0.2201, 0.1256, 0.2201, 0.02274, 0.0151, 0.02274, 0.0151, 0.1256, 0.2201, 0.1756, 0.2201, 0.2331, 0.0151, 0.2331, 0.0151, 0.1756, 0.9259, 0.02274, 0.9259, 0.09637, 0.7949, 0.09637, 0.7949, 0.02274, 0.9259, 0.2331, 0.9269, 0.302, 0.7959, 0.302, 0.7949, 0.2331, 0.9259, 0.1256, 0.9259, 0.02274, 0.7949, 0.02274, 0.7949, 0.1256, 0.9259, 0.1756, 0.9259, 0.2331, 0.7949, 0.2331, 0.7949, 0.1756, 0.9259, 0.1981, 0.9259, 0.1256, 0.7949, 0.1256, 0.7949, 0.1981, 0.9259, 0.09637, 0.9259, 0.1756, 0.7949, 0.1756, 0.7949, 0.09637, 0.9269, 0.302, 0.9259, 0.1981, 0.7949, 0.1981, 0.7959, 0.302, 0.7949, 0.2331, 0.7959, 0.302, 0.6454, 0.314, 0.6454, 0.2331, 0.7949, 0.1256, 0.7949, 0.02274, 0.6454, 0.02274, 0.6454, 0.1256, 0.7949, 0.1756, 0.7949, 0.2331, 0.6454, 0.2331, 0.6454, 0.1756, 0.7949, 0.1981, 0.7949, 0.1256, 0.6454, 0.1256, 0.6454, 0.1981, 0.7949, 0.09637, 0.7949, 0.1756, 0.6454, 0.1756, 0.6454, 0.09637, 0.7959, 0.302, 0.7949, 0.1981, 0.6454, 0.1981, 0.6454, 0.314, 0.7949, 0.02274, 0.7949, 0.09637, 0.6454, 0.09637, 0.6454, 0.02274, 0.6454, 0.2331, 0.6454, 0.314, 0.5854, 0.314, 0.5854, 0.2331, 0.6454, 0.1256, 0.6454, 0.02274, 0.5854, 0.02274, 0.5854, 0.1256, 0.6454, 0.1756, 0.6454, 0.2331, 0.5854, 0.2331, 0.5854, 0.1756, 0.6454, 0.1981, 0.6454, 0.1256, 0.5854, 0.1256, 0.5854, 0.1981, 0.6454, 0.09637, 0.6454, 0.1756, 0.5854, 0.1756, 0.5854, 0.09637, 0.6454, 0.314, 0.6454, 0.1981, 0.5854, 0.1981, 0.5854, 0.314, 0.6454, 0.02274, 0.6454, 0.09637, 0.5854, 0.09637, 0.5854, 0.02274, 0.5854, 0.1256, 0.5854, 0.02274, 0.3496, 0.02274, 0.3496, 0.1256, 0.5854, 0.1756, 0.5854, 0.2331, 0.3496, 0.2331, 0.3496, 0.1756, 0.5854, 0.1981, 0.5854, 0.1256, 0.3496, 0.1256, 0.3496, 0.1981, 0.5854, 0.09637, 0.5854, 0.1756, 0.3496, 0.1756, 0.3496, 0.09637, 0.5854, 0.314, 0.5854, 0.1981, 0.3496, 0.1981, 0.3496, 0.314, 0.5854, 0.02274, 0.5854, 0.09637, 0.3496, 0.09637, 0.3496, 0.02274, 0.5854, 0.2331, 0.5854, 0.314, 0.3496, 0.314, 0.3496, 0.2331, 0.3496, 0.1756, 0.3496, 0.2331, 0.2201, 0.2331, 0.2201, 0.1756, 0.3496, 0.1981, 0.3496, 0.1256, 0.2201, 0.1256, 0.2201, 0.1981, 0.3496, 0.09637, 0.3496, 0.1756, 0.2201, 0.1756, 0.2201, 0.09637, 0.3496, 0.314, 0.3496, 0.1981, 0.2201, 0.1981, 0.2201, 0.314, 0.3496, 0.02274, 0.3496, 0.09637, 0.2201, 0.09637, 0.2201, 0.02274, 0.3496, 0.2331, 0.3496, 0.314, 0.2201, 0.314, 0.2201, 0.2331, 0.3496, 0.1256, 0.3496, 0.02274, 0.2201, 0.02274, 0.2201, 0.1256, 0.2201, 0.1981, 0.2201, 0.1256, 0.0151, 0.1256, 0.0151, 0.1981, 0.2201, 0.09637, 0.2201, 0.1756, 0.0151, 0.1756, 0.0151, 0.09637, 0.2201, 0.314, 0.2201, 0.1981, 0.0151, 0.1981, 0.0151, 0.314, 0.2201, 0.02274, 0.2201, 0.09637, 0.0151, 0.09637, 0.0151, 0.02274, 0.2201, 0.2331, 0.2201, 0.314, 0.0151, 0.314, 0.0151, 0.2331, 0.2201, 0.1256, 0.2201, 0.02274, 0.0151, 0.02274, 0.0151, 0.1256, 0.2201, 0.1756, 0.2201, 0.2331, 0.0151, 0.2331, 0.0151, 0.1756, 0.9259, 0.02274, 0.7949, 0.02274, 0.7949, 0.09637, 0.9259, 0.09637, 0.9259, 0.2331, 0.7949, 0.2331, 0.7959, 0.302, 0.9269, 0.302, 0.9259, 0.1256, 0.7949, 0.1256, 0.7949, 0.02274, 0.9259, 0.02274, 0.9259, 0.1756, 0.7949, 0.1756, 0.7949, 0.2331, 0.9259, 0.2331, 0.9259, 0.1981, 0.7949, 0.1981, 0.7949, 0.1256, 0.9259, 0.1256, 0.9259, 0.09637, 0.7949, 0.09637, 0.7949, 0.1756, 0.9259, 0.1756, 0.9269, 0.302, 0.7959, 0.302, 0.7949, 0.1981, 0.9259, 0.1981, 0.7949, 0.2331, 0.6454, 0.2331, 0.6454, 0.314, 0.7959, 0.302, 0.7949, 0.1256, 0.6454, 0.1256, 0.6454, 0.02274, 0.7949, 0.02274, 0.7949, 0.1756, 0.6454, 0.1756, 0.6454, 0.2331, 0.7949, 0.2331, 0.7949, 0.1981, 0.6454, 0.1981, 0.6454, 0.1256, 0.7949, 0.1256, 0.7949, 0.09637, 0.6454, 0.09637, 0.6454, 0.1756, 0.7949, 0.1756, 0.7959, 0.302, 0.6454, 0.314, 0.6454, 0.1981, 0.7949, 0.1981, 0.7949, 0.02274, 0.6454, 0.02274, 0.6454, 0.09637, 0.7949, 0.09637, 0.6454, 0.2331, 0.5854, 0.2331, 0.5854, 0.314, 0.6454, 0.314, 0.6454, 0.1256, 0.5854, 0.1256, 0.5854, 0.02274, 0.6454, 0.02274, 0.6454, 0.1756, 0.5854, 0.1756, 0.5854, 0.2331, 0.6454, 0.2331, 0.6454, 0.1981, 0.5854, 0.1981, 0.5854, 0.1256, 0.6454, 0.1256, 0.6454, 0.09637, 0.5854, 0.09637, 0.5854, 0.1756, 0.6454, 0.1756, 0.6454, 0.314, 0.5854, 0.314, 0.5854, 0.1981, 0.6454, 0.1981, 0.6454, 0.02274, 0.5854, 0.02274, 0.5854, 0.09637, 0.6454, 0.09637, 0.5854, 0.1256, 0.3496, 0.1256, 0.3496, 0.02274, 0.5854, 0.02274, 0.5854, 0.1756, 0.3496, 0.1756, 0.3496, 0.2331, 0.5854, 0.2331, 0.5854, 0.1981, 0.3496, 0.1981, 0.3496, 0.1256, 0.5854, 0.1256, 0.5854, 0.09637, 0.3496, 0.09637, 0.3496, 0.1756, 0.5854, 0.1756, 0.5854, 0.314, 0.3496, 0.314, 0.3496, 0.1981, 0.5854, 0.1981, 0.5854, 0.02274, 0.3496, 0.02274, 0.3496, 0.09637, 0.5854, 0.09637, 0.5854, 0.2331, 0.3496, 0.2331, 0.3496, 0.314, 0.5854, 0.314, 0.3496, 0.1756, 0.2201, 0.1756, 0.2201, 0.2331, 0.3496, 0.2331, 0.3496, 0.1981, 0.2201, 0.1981, 0.2201, 0.1256, 0.3496, 0.1256, 0.3496, 0.09637, 0.2201, 0.09637, 0.2201, 0.1756, 0.3496, 0.1756, 0.3496, 0.314, 0.2201, 0.314, 0.2201, 0.1981, 0.3496, 0.1981, 0.3496, 0.02274, 0.2201, 0.02274, 0.2201, 0.09637, 0.3496, 0.09637, 0.3496, 0.2331, 0.2201, 0.2331, 0.2201, 0.314, 0.3496, 0.314, 0.3496, 0.1256, 0.2201, 0.1256, 0.2201, 0.02274, 0.3496, 0.02274, 0.2201, 0.1981, 0.0151, 0.1981, 0.0151, 0.1256, 0.2201, 0.1256, 0.2201, 0.09637, 0.0151, 0.09637, 0.0151, 0.1756, 0.2201, 0.1756, 0.2201, 0.314, 0.0151, 0.314, 0.0151, 0.1981, 0.2201, 0.1981, 0.2201, 0.02274, 0.0151, 0.02274, 0.0151, 0.09637, 0.2201, 0.09637, 0.2201, 0.2331, 0.0151, 0.2331, 0.0151, 0.314, 0.2201, 0.314, 0.2201, 0.1256, 0.0151, 0.1256, 0.0151, 0.02274, 0.2201, 0.02274, 0.2201, 0.1756, 0.0151, 0.1756, 0.0151, 0.2331, 0.2201, 0.2331, 0.9259, 0.02274, 0.7949, 0.02274, 0.7949, 0.09637, 0.9259, 0.09637, 0.9259, 0.2331, 0.7949, 0.2331, 0.7959, 0.302, 0.9269, 0.302, 0.9259, 0.1256, 0.7949, 0.1256, 0.7949, 0.02274, 0.9259, 0.02274, 0.9259, 0.1756, 0.7949, 0.1756, 0.7949, 0.2331, 0.9259, 0.2331, 0.9259, 0.1981, 0.7949, 0.1981, 0.7949, 0.1256, 0.9259, 0.1256, 0.9259, 0.09637, 0.7949, 0.09637, 0.7949, 0.1756, 0.9259, 0.1756, 0.9269, 0.302, 0.7959, 0.302, 0.7949, 0.1981, 0.9259, 0.1981, 0.7949, 0.2331, 0.6454, 0.2331, 0.6454, 0.314, 0.7959, 0.302, 0.7949, 0.1256, 0.6454, 0.1256, 0.6454, 0.02274, 0.7949, 0.02274, 0.7949, 0.1756, 0.6454, 0.1756, 0.6454, 0.2331, 0.7949, 0.2331, 0.7949, 0.1981, 0.6454, 0.1981, 0.6454, 0.1256, 0.7949, 0.1256, 0.7949, 0.09637, 0.6454, 0.09637, 0.6454, 0.1756, 0.7949, 0.1756, 0.7959, 0.302, 0.6454, 0.314, 0.6454, 0.1981, 0.7949, 0.1981, 0.7949, 0.02274, 0.6454, 0.02274, 0.6454, 0.09637, 0.7949, 0.09637, 0.6454, 0.2331, 0.5854, 0.2331, 0.5854, 0.314, 0.6454, 0.314, 0.6454, 0.1256, 0.5854, 0.1256, 0.5854, 0.02274, 0.6454, 0.02274, 0.6454, 0.1756, 0.5854, 0.1756, 0.5854, 0.2331, 0.6454, 0.2331, 0.6454, 0.1981, 0.5854, 0.1981, 0.5854, 0.1256, 0.6454, 0.1256, 0.6454, 0.09637, 0.5854, 0.09637, 0.5854, 0.1756, 0.6454, 0.1756, 0.6454, 0.314, 0.5854, 0.314, 0.5854, 0.1981, 0.6454, 0.1981, 0.6454, 0.02274, 0.5854, 0.02274, 0.5854, 0.09637, 0.6454, 0.09637, 0.5854, 0.1256, 0.3496, 0.1256, 0.3496, 0.02274, 0.5854, 0.02274, 0.5854, 0.1756, 0.3496, 0.1756, 0.3496, 0.2331, 0.5854, 0.2331, 0.5854, 0.1981, 0.3496, 0.1981, 0.3496, 0.1256, 0.5854, 0.1256, 0.5854, 0.09637, 0.3496, 0.09637, 0.3496, 0.1756, 0.5854, 0.1756, 0.5854, 0.314, 0.3496, 0.314, 0.3496, 0.1981, 0.5854, 0.1981, 0.5854, 0.02274, 0.3496, 0.02274, 0.3496, 0.09637, 0.5854, 0.09637, 0.5854, 0.2331, 0.3496, 0.2331, 0.3496, 0.314, 0.5854, 0.314, 0.3496, 0.1756, 0.2201, 0.1756, 0.2201, 0.2331, 0.3496, 0.2331, 0.3496, 0.1981, 0.2201, 0.1981, 0.2201, 0.1256, 0.3496, 0.1256, 0.3496, 0.09637, 0.2201, 0.09637, 0.2201, 0.1756, 0.3496, 0.1756, 0.3496, 0.314, 0.2201, 0.314, 0.2201, 0.1981, 0.3496, 0.1981, 0.3496, 0.02274, 0.2201, 0.02274, 0.2201, 0.09637, 0.3496, 0.09637, 0.3496, 0.2331, 0.2201, 0.2331, 0.2201, 0.314, 0.3496, 0.314, 0.3496, 0.1256, 0.2201, 0.1256, 0.2201, 0.02274, 0.3496, 0.02274, 0.2201, 0.1981, 0.0151, 0.1981, 0.0151, 0.1256, 0.2201, 0.1256, 0.2201, 0.09637, 0.0151, 0.09637, 0.0151, 0.1756, 0.2201, 0.1756, 0.2201, 0.314, 0.0151, 0.314, 0.0151, 0.1981, 0.2201, 0.1981, 0.2201, 0.02274, 0.0151, 0.02274, 0.0151, 0.09637, 0.2201, 0.09637, 0.2201, 0.2331, 0.0151, 0.2331, 0.0151, 0.314, 0.2201, 0.314, 0.2201, 0.1256, 0.0151, 0.1256, 0.0151, 0.02274, 0.2201, 0.02274, 0.2201, 0.1756, 0.0151, 0.1756, 0.0151, 0.2331, 0.2201, 0.2331, 0.9259, 0.02274, 0.7949, 0.02274, 0.7949, 0.09637, 0.9259, 0.09637, 0.9259, 0.2331, 0.7949, 0.2331, 0.7959, 0.302, 0.9269, 0.302, 0.9259, 0.1256, 0.7949, 0.1256, 0.7949, 0.02274, 0.9259, 0.02274, 0.9259, 0.1756, 0.7949, 0.1756, 0.7949, 0.2331, 0.9259, 0.2331, 0.9259, 0.1981, 0.7949, 0.1981, 0.7949, 0.1256, 0.9259, 0.1256, 0.9259, 0.09637, 0.7949, 0.09637, 0.7949, 0.1756, 0.9259, 0.1756, 0.9269, 0.302, 0.7959, 0.302, 0.7949, 0.1981, 0.9259, 0.1981, 0.7949, 0.2331, 0.6454, 0.2331, 0.6454, 0.314, 0.7959, 0.302, 0.7949, 0.1256, 0.6454, 0.1256, 0.6454, 0.02274, 0.7949, 0.02274, 0.7949, 0.1756, 0.6454, 0.1756, 0.6454, 0.2331, 0.7949, 0.2331, 0.7949, 0.1981, 0.6454, 0.1981, 0.6454, 0.1256, 0.7949, 0.1256, 0.7949, 0.09637, 0.6454, 0.09637, 0.6454, 0.1756, 0.7949, 0.1756, 0.7959, 0.302, 0.6454, 0.314, 0.6454, 0.1981, 0.7949, 0.1981, 0.7949, 0.02274, 0.6454, 0.02274, 0.6454, 0.09637, 0.7949, 0.09637, 0.6454, 0.2331, 0.5854, 0.2331, 0.5854, 0.314, 0.6454, 0.314, 0.6454, 0.1256, 0.5854, 0.1256, 0.5854, 0.02274, 0.6454, 0.02274, 0.6454, 0.1756, 0.5854, 0.1756, 0.5854, 0.2331, 0.6454, 0.2331, 0.6454, 0.1981, 0.5854, 0.1981, 0.5854, 0.1256, 0.6454, 0.1256, 0.6454, 0.09637, 0.5854, 0.09637, 0.5854, 0.1756, 0.6454, 0.1756, 0.6454, 0.314, 0.5854, 0.314, 0.5854, 0.1981, 0.6454, 0.1981, 0.6454, 0.02274, 0.5854, 0.02274, 0.5854, 0.09637, 0.6454, 0.09637, 0.5854, 0.1256, 0.3496, 0.1256, 0.3496, 0.02274, 0.5854, 0.02274, 0.5854, 0.1756, 0.3496, 0.1756, 0.3496, 0.2331, 0.5854, 0.2331, 0.5854, 0.1981, 0.3496, 0.1981, 0.3496, 0.1256, 0.5854, 0.1256, 0.5854, 0.09637, 0.3496, 0.09637, 0.3496, 0.1756, 0.5854, 0.1756, 0.5854, 0.314, 0.3496, 0.314, 0.3496, 0.1981, 0.5854, 0.1981, 0.5854, 0.02274, 0.3496, 0.02274, 0.3496, 0.09637, 0.5854, 0.09637, 0.5854, 0.2331, 0.3496, 0.2331, 0.3496, 0.314, 0.5854, 0.314, 0.3496, 0.1756, 0.2201, 0.1756, 0.2201, 0.2331, 0.3496, 0.2331, 0.3496, 0.1981, 0.2201, 0.1981, 0.2201, 0.1256, 0.3496, 0.1256, 0.3496, 0.09637, 0.2201, 0.09637, 0.2201, 0.1756, 0.3496, 0.1756, 0.3496, 0.314, 0.2201, 0.314, 0.2201, 0.1981, 0.3496, 0.1981, 0.3496, 0.02274, 0.2201, 0.02274, 0.2201, 0.09637, 0.3496, 0.09637, 0.3496, 0.2331, 0.2201, 0.2331, 0.2201, 0.314, 0.3496, 0.314, 0.3496, 0.1256, 0.2201, 0.1256, 0.2201, 0.02274, 0.3496, 0.02274, 0.2201, 0.1981, 0.0151, 0.1981, 0.0151, 0.1256, 0.2201, 0.1256, 0.2201, 0.09637, 0.0151, 0.09637, 0.0151, 0.1756, 0.2201, 0.1756, 0.2201, 0.314, 0.0151, 0.314, 0.0151, 0.1981, 0.2201, 0.1981, 0.2201, 0.02274, 0.0151, 0.02274, 0.0151, 0.09637, 0.2201, 0.09637, 0.2201, 0.2331, 0.0151, 0.2331, 0.0151, 0.314, 0.2201, 0.314, 0.2201, 0.1256, 0.0151, 0.1256, 0.0151, 0.02274, 0.2201, 0.02274, 0.2201, 0.1756, 0.0151, 0.1756, 0.0151, 0.2331, 0.2201, 0.2331, 0.9259, 0.02274, 0.7949, 0.02274, 0.7949, 0.09637, 0.9259, 0.09637, 0.9259, 0.2331, 0.7949, 0.2331, 0.7959, 0.302, 0.9269, 0.302, 0.9259, 0.1256, 0.7949, 0.1256, 0.7949, 0.02274, 0.9259, 0.02274, 0.9259, 0.1756, 0.7949, 0.1756, 0.7949, 0.2331, 0.9259, 0.2331, 0.9259, 0.1981, 0.7949, 0.1981, 0.7949, 0.1256, 0.9259, 0.1256, 0.9259, 0.09637, 0.7949, 0.09637, 0.7949, 0.1756, 0.9259, 0.1756, 0.9269, 0.302, 0.7959, 0.302, 0.7949, 0.1981, 0.9259, 0.1981, 0.7949, 0.02274, 0.6454, 0.09637, 0.7949, 0.09637, 0.7959, 0.302, 0.6454, 0.1981, 0.7949, 0.1981, 0.7949, 0.09637, 0.6454, 0.1756, 0.7949, 0.1756, 0.7949, 0.1981, 0.6454, 0.1256, 0.7949, 0.1256, 0.7949, 0.1756, 0.6454, 0.2331, 0.7949, 0.2331, 0.7949, 0.1256, 0.6454, 0.02274, 0.7949, 0.02274, 0.7949, 0.2331, 0.6454, 0.314, 0.7959, 0.302, 0.9259, 0.02274, 0.9259, 0.09637, 0.7949, 0.09637, 0.7949, 0.02274, 0.9259, 0.2331, 0.9269, 0.302, 0.7959, 0.302, 0.7949, 0.2331, 0.9259, 0.1256, 0.9259, 0.02274, 0.7949, 0.02274, 0.7949, 0.1256, 0.9259, 0.1756, 0.9259, 0.2331, 0.7949, 0.2331, 0.7949, 0.1756, 0.9259, 0.1981, 0.9259, 0.1256, 0.7949, 0.1256, 0.7949, 0.1981, 0.9259, 0.09637, 0.9259, 0.1756, 0.7949, 0.1756, 0.7949, 0.09637, 0.9269, 0.302, 0.9259, 0.1981, 0.7949, 0.1981, 0.7959, 0.302, 0.7949, 0.02274, 0.7949, 0.09637, 0.6454, 0.09637, 0.7959, 0.302, 0.7949, 0.1981, 0.6454, 0.1981, 0.7949, 0.09637, 0.7949, 0.1756, 0.6454, 0.1756, 0.7949, 0.1981, 0.7949, 0.1256, 0.6454, 0.1256, 0.7949, 0.1756, 0.7949, 0.2331, 0.6454, 0.2331, 0.7949, 0.1256, 0.7949, 0.02274, 0.6454, 0.02274, 0.7949, 0.2331, 0.7959, 0.302, 0.6454, 0.314, 0.4728, 0.242, 0.2765, 0.2885, 0.2765, 0.165, 0.2765, 0.2885, 0.08029, 0.242, 0.2765, 0.165, 0.08029, 0.242, 0.03183, 0.1376, 0.2765, 0.165, 0.03183, 0.1376, 0.1676, 0.05377, 0.2765, 0.165, 0.1676, 0.05377, 0.3854, 0.05377, 0.2765, 0.165, 0.3854, 0.05377, 0.5212, 0.1376, 0.2765, 0.165, 0.5212, 0.1376, 0.4728, 0.242, 0.2765, 0.165, 0.5161, 0.1372, 0.4677, 0.2417, 0.2714, 0.1647, 0.3803, 0.05345, 0.5161, 0.1372, 0.2714, 0.1647, 0.1625, 0.05345, 0.3803, 0.05345, 0.2714, 0.1647, 0.02673, 0.1372, 0.1625, 0.05345, 0.2714, 0.1647, 0.0752, 0.2417, 0.02673, 0.1372, 0.2714, 0.1647, 0.2714, 0.2882, 0.0752, 0.2417, 0.2714, 0.1647, 0.4677, 0.2417, 0.2714, 0.2882, 0.2714, 0.1647, 0.3229, 0.04908, 0.4932, 0.1159, 0.2671, 0.1695, 0.1106, 0.07292, 0.3229, 0.04908, 0.2671, 0.1695, 0.0161, 0.1695, 0.1106, 0.07292, 0.2671, 0.1695, 0.1106, 0.266, 0.0161, 0.1695, 0.2671, 0.1695, 0.3229, 0.2899, 0.1106, 0.266, 0.2671, 0.1695, 0.4932, 0.2231, 0.3229, 0.2899, 0.2671, 0.1695, 0.4932, 0.1159, 0.4932, 0.2231, 0.2671, 0.1695, 0.267, 0.03898, 0.4632, 0.08548, 0.267, 0.1625, 0.4632, 0.08548, 0.5117, 0.19, 0.267, 0.1625, 0.5117, 0.19, 0.3759, 0.2737, 0.267, 0.1625, 0.3759, 0.2737, 0.1581, 0.2737, 0.267, 0.1625, 0.1581, 0.2737, 0.02228, 0.19, 0.267, 0.1625, 0.02228, 0.19, 0.07075, 0.08548, 0.267, 0.1625, 0.07075, 0.08548, 0.267, 0.03898, 0.267, 0.1625, 0.02738, 0.1629, 0.1219, 0.06636, 0.2784, 0.1629, 0.1219, 0.2595, 0.02738, 0.1629, 0.2784, 0.1629, 0.3342, 0.2833, 0.1219, 0.2595, 0.2784, 0.1629, 0.5045, 0.2165, 0.3342, 0.2833, 0.2784, 0.1629, 0.5045, 0.1093, 0.5045, 0.2165, 0.2784, 0.1629, 0.3342, 0.04251, 0.5045, 0.1093, 0.2784, 0.1629, 0.1219, 0.06636, 0.3342, 0.04251, 0.2784, 0.1629, 0.4388, 0.07105, 0.5333, 0.1676, 0.2823, 0.1676, 0.5333, 0.1676, 0.4388, 0.2642, 0.2823, 0.1676, 0.4388, 0.2642, 0.2264, 0.288, 0.2823, 0.1676, 0.2264, 0.288, 0.05615, 0.2212, 0.2823, 0.1676, 0.05615, 0.2212, 0.05615, 0.114, 0.2823, 0.1676, 0.05615, 0.114, 0.2264, 0.04721, 0.2823, 0.1676, 0.2264, 0.04721, 0.4388, 0.07105, 0.2823, 0.1676, 0.2742, 0.03947, 0.4704, 0.08597, 0.2742, 0.163, 0.4704, 0.08597, 0.5188, 0.1904, 0.2742, 0.163, 0.5188, 0.1904, 0.3831, 0.2742, 0.2742, 0.163, 0.3831, 0.2742, 0.1652, 0.2742, 0.2742, 0.163, 0.1652, 0.2742, 0.02945, 0.1904, 0.2742, 0.163, 0.02945, 0.1904, 0.07792, 0.08597, 0.2742, 0.163, 0.07792, 0.08597, 0.2742, 0.03947, 0.2742, 0.163])
me_plane.materials.append(mat_material)
me_plane.use_remesh_preserve_volume = False
me_plane.use_remesh_preserve_attributes = False
me_plane.use_mirror_vertex_groups = False
me_plane.update()
arm_armature = bpy.data.armatures.new('Armature')  # bones are not reproduced

# ---- objects
ob_armature = bpy.data.objects.new('Armature', arm_armature)
ob_plane = bpy.data.objects.new('Plane', me_plane)
ob_camera = bpy.data.objects.new('Camera', cam_camera)

# ---- transforms, parenting, visibility, modifiers, constraints
ob_armature.location = (0.008501, 0.00221, -0.004176)
ob_armature.show_in_front = True
ob_armature.lineart.crease_threshold = 0.0
ob_plane.parent = ob_armature
ob_plane.matrix_parent_inverse = Matrix(((1.0, 0.0, 0.0, -0.008501), (0.0, 1.0, 0.0, -0.00221), (0.0, 0.0, 1.0, 0.004176), (0.0, 0.0, 0.0, 1.0)))
ob_plane.location = (0.0, 0.0, 0.0)
ob_plane.lineart.crease_threshold = 0.0
_vg = ob_plane.vertex_groups.new(name='Bone')
_vg = ob_plane.vertex_groups.new(name='Bone.001')
_vg.add([42, 43, 44, 45, 46, 47, 48, 393, 394, 395, 396, 397, 398, 399], 1.0, 'REPLACE')
_vg = ob_plane.vertex_groups.new(name='Bone.002')
_vg.add([84, 111], 1.0, 'REPLACE')
_vg = ob_plane.vertex_groups.new(name='Bone.003')
for _i, _w in zip([28, 29, 30, 31, 32, 33, 34, 36, 37, 42, 43, 44, 45, 46, 47, 48, 49, 50, 51, 52, 53, 54, 55, 56, 57, 58, 59, 60, 61, 62, 63, 64, 65, 66, 67, 68, 69, 70, 71, 72, 73, 74, 75, 76, 77, 78, 79, 80, 81, 82, 83, 84, 85, 86, 87, 88, 89, 90, 91, 92, 93, 94, 95, 96, 97, 98, 99, 100, 101, 102, 103, 104, 105, 106, 107, 108, 109, 110, 111, 112, 113, 114, 393, 394, 395, 396, 397, 398, 399], [0.0, 0.0, 0.0, 0.0, 0.0, 0.0, 0.0, 0.0, 0.0, 0.0, 0.0, 0.0, 0.0, 0.0, 0.0, 0.0, 1.0, 1.0, 1.0, 1.0, 1.0, 1.0, 1.0, 1.0, 1.0, 1.0, 1.0, 1.0, 1.0, 1.0, 1.0, 1.0, 1.0, 1.0, 1.0, 1.0, 1.0, 1.0, 1.0, 1.0, 1.0, 1.0, 1.0, 1.0, 1.0, 1.0, 1.0, 1.0, 1.0, 1.0, 1.0, 1.0, 1.0, 1.0, 1.0, 1.0, 1.0, 1.0, 1.0, 1.0, 1.0, 1.0, 1.0, 1.0, 1.0, 1.0, 1.0, 1.0, 1.0, 1.0, 1.0, 1.0, 1.0, 1.0, 1.0, 1.0, 1.0, 1.0, 1.0, 1.0, 1.0, 1.0, 0.0, 0.0, 0.0, 0.0, 0.0, 0.0, 0.0]): _vg.add([_i], _w, 'REPLACE')
_vg = ob_plane.vertex_groups.new(name='Bone.004')
_vg = ob_plane.vertex_groups.new(name='Bone.005')
_vg.add([211, 212, 213, 214, 215, 216, 217, 218, 219, 220, 221, 222, 223, 224, 225, 226, 227, 228, 229, 230, 231, 232, 233, 234, 235, 236, 237, 238, 239, 240, 241, 242, 243, 244, 245, 246, 247, 248, 249, 250, 251, 252], 1.0, 'REPLACE')
_vg = ob_plane.vertex_groups.new(name='Bone.006')
for _i, _w in zip([115, 116, 117, 118, 119, 120, 121, 122, 123, 124, 125, 126, 127, 128, 129, 130, 131, 132, 133, 134, 135, 136, 137, 138, 139, 140, 141, 142, 143, 144, 145, 146, 147, 148, 149, 150, 151, 152, 153, 154, 155, 156, 157, 158, 159, 160, 161, 162, 163, 164, 165, 166, 167, 168, 169, 170, 171, 172, 173, 174, 175, 176, 177, 178, 179, 180, 181, 182, 183, 184, 185, 186, 187, 188, 189, 190, 191, 192, 193, 194, 195, 196, 197, 198, 199, 200, 201, 202, 203, 204, 205, 206, 207, 208, 209, 210, 513], [1.0, 1.0, 1.0, 1.0, 1.0, 1.0, 1.0, 1.0, 1.0, 1.0, 1.0, 1.0, 1.0, 1.0, 1.0, 1.0, 1.0, 1.0, 1.0, 1.0, 1.0, 1.0, 1.0, 1.0, 1.0, 1.0, 1.0, 1.0, 0.9999, 1.0, 1.0, 1.0, 1.0, 1.0, 1.0, 1.0, 1.0, 1.0, 1.0, 1.0, 1.0, 1.0, 1.0, 1.0, 1.0, 1.0, 1.0, 1.0, 1.0, 1.0, 1.0, 1.0, 0.9994, 1.0, 1.0, 1.0, 1.0, 1.0, 1.0, 1.0, 1.0, 1.0, 1.0, 1.0, 1.0, 1.0, 1.0, 1.0, 1.0, 1.0, 1.0, 1.0, 1.0, 1.0, 1.0, 1.0, 1.0, 1.0, 1.0, 1.0, 1.0, 1.0, 1.0, 1.0, 1.0, 1.0, 1.0, 1.0, 1.0, 1.0, 1.0, 1.0, 1.0, 1.0, 1.0, 1.0, 1.0]): _vg.add([_i], _w, 'REPLACE')
_vg = ob_plane.vertex_groups.new(name='Bone.006_L')
for _i, _w in zip([498, 499, 500, 501, 502, 503, 504], [1.0, 1.0, 1.0, 0.9879, 1.0, 1.0, 0.9906]): _vg.add([_i], _w, 'REPLACE')
_vg = ob_plane.vertex_groups.new(name='Bone.006_L.001')
_vg.add([505, 506, 507, 508, 509, 510, 511, 512], 1.0, 'REPLACE')
_vg = ob_plane.vertex_groups.new(name='Bone.006_R')
for _i, _w in zip([513, 514, 515, 516, 517, 518, 519], [1.0, 1.0, 0.9994, 1.0, 1.0, 1.0, 1.0]): _vg.add([_i], _w, 'REPLACE')
_vg = ob_plane.vertex_groups.new(name='Bone.006_R.001')
_vg.add([520, 521, 522, 523, 524, 525, 526, 527], 1.0, 'REPLACE')
_vg = ob_plane.vertex_groups.new(name='Bone.003_L')
_vg.add([344, 345, 346, 347, 348, 349, 350], 1.0, 'REPLACE')
_vg = ob_plane.vertex_groups.new(name='Bone.003_L.001')
_vg.add([330, 331, 332, 333, 334, 335, 336, 337, 338, 339, 340, 341, 342, 343], 1.0, 'REPLACE')
_vg = ob_plane.vertex_groups.new(name='Bone.003_L.002')
_vg.add([316, 317, 318, 319, 320, 321, 322, 323, 324, 325, 326, 327, 328, 329], 1.0, 'REPLACE')
_vg = ob_plane.vertex_groups.new(name='Bone.003_L.003')
_vg.add([309, 310, 311, 312, 313, 314, 315], 1.0, 'REPLACE')
_vg = ob_plane.vertex_groups.new(name='Bone.003_L.008')
_vg.add([302, 303, 304, 305, 306, 307, 308, 538], 1.0, 'REPLACE')
_vg = ob_plane.vertex_groups.new(name='Bone.003_R')
_vg.add([491, 492, 493, 494, 495, 496, 497], 1.0, 'REPLACE')
_vg = ob_plane.vertex_groups.new(name='Bone.003_R.001')
_vg.add([477, 478, 479, 480, 481, 482, 483, 484, 485, 486, 487, 488, 489, 490], 1.0, 'REPLACE')
_vg = ob_plane.vertex_groups.new(name='Bone.003_R.002')
_vg.add([463, 464, 465, 466, 467, 468, 469, 470, 471, 472, 473, 474, 475, 476], 1.0, 'REPLACE')
_vg = ob_plane.vertex_groups.new(name='Bone.003_R.003')
_vg.add([456, 457, 458, 459, 460, 461, 462], 1.0, 'REPLACE')
_vg = ob_plane.vertex_groups.new(name='Bone.003_R.008')
_vg.add([449, 450, 451, 452, 453, 454, 455, 540], 1.0, 'REPLACE')
_vg = ob_plane.vertex_groups.new(name='Bone.003_L.004')
_vg.add([295, 296, 297, 298, 299, 300, 301], 1.0, 'REPLACE')
_vg = ob_plane.vertex_groups.new(name='Bone.003_L.005')
_vg.add([281, 282, 283, 284, 285, 286, 287, 288, 289, 290, 291, 292, 293, 294], 1.0, 'REPLACE')
_vg = ob_plane.vertex_groups.new(name='Bone.003_L.006')
_vg.add([267, 268, 269, 270, 271, 272, 273, 274, 275, 276, 277, 278, 279, 280], 1.0, 'REPLACE')
_vg = ob_plane.vertex_groups.new(name='Bone.003_L.007')
_vg.add([260, 261, 262, 263, 264, 265, 266], 1.0, 'REPLACE')
_vg = ob_plane.vertex_groups.new(name='Bone.003_L.009')
_vg.add([253, 254, 255, 256, 257, 258, 259, 537], 1.0, 'REPLACE')
_vg = ob_plane.vertex_groups.new(name='Bone.003_R.004')
_vg.add([442, 443, 444, 445, 446, 447, 448], 1.0, 'REPLACE')
_vg = ob_plane.vertex_groups.new(name='Bone.003_R.005')
_vg.add([428, 429, 430, 431, 432, 433, 434, 435, 436, 437, 438, 439, 440, 441], 1.0, 'REPLACE')
_vg = ob_plane.vertex_groups.new(name='Bone.003_R.006')
_vg.add([414, 415, 416, 417, 418, 419, 420, 421, 422, 423, 424, 425, 426, 427], 1.0, 'REPLACE')
_vg = ob_plane.vertex_groups.new(name='Bone.003_R.007')
_vg.add([407, 408, 409, 410, 411, 412, 413], 1.0, 'REPLACE')
_vg = ob_plane.vertex_groups.new(name='Bone.003_R.009')
for _i, _w in zip([400, 401, 402, 403, 404, 405, 406, 449, 539], [1.0, 1.0, 1.0, 1.0, 1.0, 1.0, 1.0, 0.0007805, 1.0]): _vg.add([_i], _w, 'REPLACE')
_vg = ob_plane.vertex_groups.new(name='Bone_L')
_vg.add([28, 29, 30, 31, 32, 33, 34, 35, 36, 37, 38, 39, 40, 41], 1.0, 'REPLACE')
_vg = ob_plane.vertex_groups.new(name='Bone_L.001')
_vg.add([14, 15, 16, 17, 18, 19, 20, 21, 22, 23, 24, 25, 26, 27], 1.0, 'REPLACE')
_vg = ob_plane.vertex_groups.new(name='Bone_L.002')
_vg.add([7, 8, 9, 10, 11, 12, 13], 1.0, 'REPLACE')
_vg = ob_plane.vertex_groups.new(name='Bone_L.003')
_vg.add([0, 1, 2, 3, 4, 5, 6, 535], 1.0, 'REPLACE')
_vg = ob_plane.vertex_groups.new(name='Bone_R')
_vg.add([379, 380, 381, 382, 383, 384, 385, 386, 387, 388, 389, 390, 391, 392], 1.0, 'REPLACE')
_vg = ob_plane.vertex_groups.new(name='Bone_R.001')
_vg.add([365, 366, 367, 368, 369, 370, 371, 372, 373, 374, 375, 376, 377, 378], 1.0, 'REPLACE')
_vg = ob_plane.vertex_groups.new(name='Bone_R.002')
_vg.add([358, 359, 360, 361, 362, 363, 364], 1.0, 'REPLACE')
_vg = ob_plane.vertex_groups.new(name='Bone_R.003')
_vg.add([351, 352, 353, 354, 355, 356, 357, 528, 529, 530, 531, 532, 533, 534, 536], 1.0, 'REPLACE')
_m = ob_plane.modifiers.new('Armature', 'ARMATURE')
_m.object = ob_armature
ob_camera.location = (7.481, -6.508, 5.344)
ob_camera.rotation_euler = (1.109, 0.01082, 0.8149)
ob_camera.lock_rotations_4d = False
ob_camera.empty_display_type = 'ARROWS'
ob_camera.color = (0.0, 0.0, 0.0, 0.0)
ob_camera.display_type = 'WIRE'
ob_camera.lineart.crease_threshold = 0.0

# ---- collection membership
col_collection_1.objects.link(ob_armature)
col_collection_1.objects.link(ob_plane)
col_collection_1.objects.link(ob_camera)

# ---- scene / render settings (as saved in the file)
scene.camera = ob_camera
scene.frame_start = 1; scene.frame_end = 1; scene.frame_set(1)
scene.render.engine = 'BLENDER_EEVEE_NEXT'
scene.render.image_settings.color_mode = 'RGB'
scene.render.image_settings.compression = 90
scene.render.resolution_percentage = 50
scene.render.dither_intensity = 0.0
scene.render.bake_margin = 2
scene.cycles.use_denoising = False
scene.cycles.samples = 10
scene.cycles.sampling_pattern = 'TABULATED_SOBOL'
scene.cycles.light_sampling_threshold = 0.0
scene.cycles.use_adaptive_sampling = False
scene.cycles.use_light_tree = False
scene.cycles.blur_glossy = 0.0
scene.cycles.volume_bounces = 1
scene.cycles.pixel_filter_type = 'GAUSSIAN'
scene.cycles.sample_clamp_indirect = 0.0
scene.view_settings.view_transform = 'Standard'
bpy.context.view_layer.update()

# ---- added for rendering (the .blend has no usable light): sun
light_auto_sun = bpy.data.lights.new('AutoSun', 'SUN')
light_auto_sun.energy = 3.0
light_auto_sun.angle = 0.0523599
ob_auto_sun = bpy.data.objects.new('AutoSun', light_auto_sun)
scene.collection.objects.link(ob_auto_sun)
ob_auto_sun.rotation_euler = (0.872665, 0.174533, 0.523599)
bpy.context.view_layer.update()
